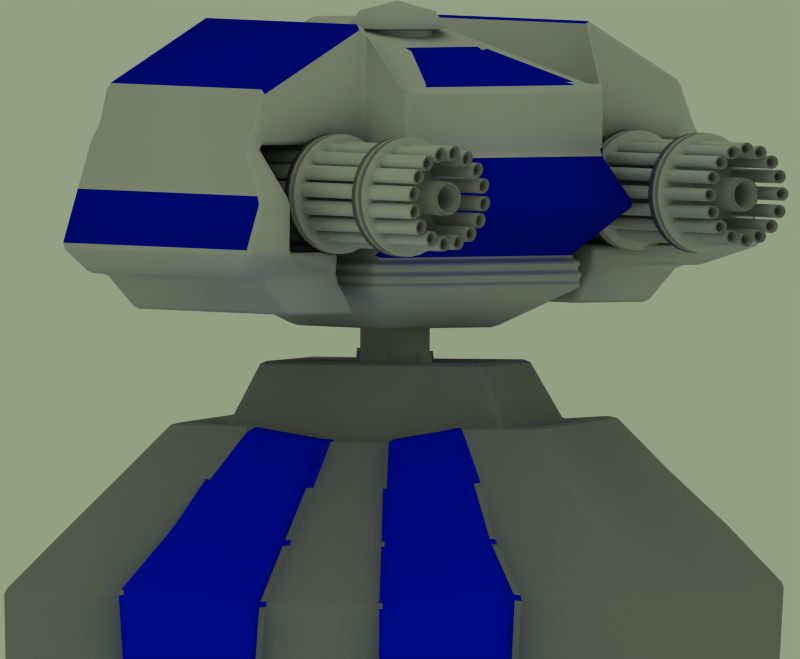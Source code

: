 # Source: gattling.blend  (saved by Blender 2.55.0; exported with 4.5.12 LTS)
import bpy
from mathutils import Matrix  # noqa: F401  (used for matrix-valued properties, if any)

bpy.ops.wm.read_factory_settings(use_empty=True)
scene = bpy.context.scene
scene.name = 'Scene'

# ---- collections
col_collection_1 = bpy.data.collections.new('Collection 1'); scene.collection.children.link(col_collection_1)

# ---- materials (node trees are filled in below, after node groups)
mat_paintedconcrete = bpy.data.materials.new('PaintedConcrete')
mat_paintedconcrete.alpha_threshold = 0.0
mat_paintedconcrete.diffuse_color = (0.0, 0.06031, 0.9736, 1.0)
mat_paintedconcrete.roughness = 0.5
mat_paintedconcrete.specular_intensity = 0.14
mat_paintedconcrete.line_color = (0.0, 0.0, 0.0, 1.0)
mat_concrete = bpy.data.materials.new('Concrete')
mat_concrete.alpha_threshold = 0.0
mat_concrete.diffuse_color = (0.5589, 0.5589, 0.5589, 1.0)
mat_concrete.roughness = 0.5
mat_concrete.specular_intensity = 0.14
mat_concrete.line_color = (0.0, 0.0, 0.0, 1.0)
mat_steel = bpy.data.materials.new('Steel')
mat_steel.alpha_threshold = 0.0
mat_steel.roughness = 0.5
mat_steel.specular_intensity = 0.8177
mat_steel.line_color = (0.0, 0.0, 0.0, 1.0)
mat_paintedsteel = bpy.data.materials.new('PaintedSteel')
mat_paintedsteel.alpha_threshold = 0.0
mat_paintedsteel.diffuse_color = (0.0, 0.05195, 0.8, 1.0)
mat_paintedsteel.roughness = 0.5
mat_paintedsteel.specular_intensity = 0.8177
mat_paintedsteel.line_color = (0.0, 0.0, 0.0, 1.0)

# ---- material node trees

# ---- world
world_world = bpy.data.worlds.new('World'); scene.world = world_world
world_world.color = (0.5802, 0.6267, 0.5177)
world_world.use_sun_shadow = False
world_world.sun_shadow_jitter_overblur = 0.0
world_world.cycles.sampling_method = 'MANUAL'
world_world.cycles.sample_map_resolution = 256

# ---- cameras
cam_camera = bpy.data.cameras.new('Camera')
cam_camera.type = 'ORTHO'
cam_camera.passepartout_alpha = 0.2
cam_camera.clip_end = 100.0
cam_camera.lens = 35.0
cam_camera.ortho_scale = 3.514
cam_camera.show_passepartout = False
cam_camera.show_safe_areas = True
cam_camera.dof.focus_distance = 0.0
cam_camera.dof.aperture_fstop = 128.0

# ---- lights
light_lamp_001 = bpy.data.lights.new('Lamp.001', 'SPOT')
light_lamp_001.color = (1.0, 0.9067, 0.9067)
light_lamp_001.transmission_factor = 0.0
light_lamp_001.energy = 116.2
light_lamp_001.shadow_buffer_clip_start = 0.5
light_lamp_001.shadow_soft_size = 5.0
light_lamp_001.shadow_maximum_resolution = 0.006
light_lamp_001.use_absolute_resolution = True
light_lamp_001.spot_size = 0.7856
light_lamp_001.cycles.use_multiple_importance_sampling = False
light_lamp = bpy.data.lights.new('Lamp', 'SPOT')
light_lamp.color = (0.9106, 1.0, 0.9604)
light_lamp.transmission_factor = 0.0
light_lamp.energy = 76.2
light_lamp.shadow_buffer_clip_start = 0.5
light_lamp.shadow_soft_size = 5.0
light_lamp.shadow_maximum_resolution = 0.006
light_lamp.use_absolute_resolution = True
light_lamp.cycles.use_multiple_importance_sampling = False

# ---- meshes
me_cube_002 = bpy.data.meshes.new('Cube.002')
me_cube_002.from_pydata([(1.253, 1.253, -1.004), (1.253, -1.253, -1.004), (-1.253, -1.253, -1.004), (-1.253, 1.253, -1.004), (0.7167, 0.719, 0.6671), (0.7208, -0.7044, 0.6508), (-0.7208, -0.7044, 0.6508), (-0.7167, 0.719, 0.6671), (0.5501, 0.5556, 0.6409), (-0.5501, 0.5556, 0.6409), (-0.5501, -0.5102, 0.6159), (0.5501, -0.5102, 0.6159), (0.4366, -0.4217, 1.04), (0.4366, 0.4382, 1.034), (-0.4366, -0.4217, 1.04), (-0.4366, 0.4382, 1.034), (0.7583, -1.264, -1.01), (0.2566, -1.283, -1.01), (-0.2566, -1.283, -1.01), (-0.7583, -1.264, -1.01), (0.7583, 1.264, -1.01), (0.2566, 1.283, -1.01), (-0.2566, 1.283, -1.01), (-0.7583, 1.264, -1.01), (0.4041, -0.7036, 0.6446), (0.1263, -0.6258, 0.5481), (-0.1263, -0.6258, 0.5481), (-0.4041, -0.7036, 0.6446), (0.4157, 0.6907, 0.6372), (0.1244, 0.6263, 0.5485), (-0.1244, 0.6263, 0.5485), (-0.4157, 0.6907, 0.6372), (-0.3106, 0.527, 0.5893), (-0.09397, 0.4835, 0.5133), (0.09397, 0.4835, 0.5133), (0.3106, 0.527, 0.5893), (0.3106, -0.5166, 0.5835), (0.09397, -0.5259, 0.5366), (-0.09397, -0.5259, 0.5366), (-0.3106, -0.5166, 0.5835), (-0.2531, -0.4248, 1.04), (-0.07843, -0.4305, 1.04), (0.07843, -0.4305, 1.04), (0.2531, -0.4248, 1.04), (0.2531, 0.4246, 1.034), (0.07843, 0.3948, 1.034), (-0.07843, 0.3948, 1.034), (-0.2531, 0.4246, 1.034), (-0.7562, 1.365, -0.9695), (-0.401, 0.7752, 0.6343), (-0.2547, 1.38, -0.9694), (-0.1251, 0.7214, 0.5807), (0.2547, 1.38, -0.9694), (0.1251, 0.7214, 0.5807), (0.7562, 1.365, -0.9695), (0.401, 0.7752, 0.6343), (-0.7562, -1.365, -0.9695), (-0.4019, -0.7596, 0.6069), (-0.2547, -1.38, -0.9694), (-0.1356, -0.7049, 0.5574), (0.2547, -1.38, -0.9694), (0.1356, -0.7049, 0.5574), (0.7562, -1.365, -0.9695), (0.4019, -0.7596, 0.6069), (1.256, -1.281, -0.4306), (1.076, -1.094, -0.06602), (0.8827, -0.876, 0.324), (1.266, 1.27, -0.4345), (1.07, 1.116, -0.04166), (0.8862, 0.8747, 0.3269), (-1.256, -1.281, -0.4306), (-1.076, -1.094, -0.06602), (-0.8827, -0.876, 0.324), (-1.266, 1.27, -0.4345), (-1.07, 1.116, -0.04166), (-0.8862, 0.8747, 0.3269), (0.7797, -1.278, -0.4275), (0.6329, -1.09, -0.07633), (0.52, -0.8818, 0.3122), (0.244, -1.235, -0.4925), (0.1995, -1.007, -0.1032), (0.1552, -0.7925, 0.2631), (-0.244, -1.235, -0.4925), (-0.1995, -1.007, -0.1032), (-0.1552, -0.7925, 0.2631), (-0.7797, -1.278, -0.4275), (-0.6329, -1.09, -0.07633), (-0.52, -0.8818, 0.3122), (0.7652, 1.289, -0.4268), (0.6691, 1.129, 0.01938), (0.5242, 0.877, 0.3094), (0.2459, 1.234, -0.4929), (0.1958, 0.9987, -0.1176), (0.1447, 0.7332, 0.1631), (-0.2459, 1.234, -0.4929), (-0.1958, 0.9987, -0.1176), (-0.1447, 0.7332, 0.1631), (-0.7652, 1.289, -0.4268), (-0.6691, 1.129, 0.01938), (-0.5242, 0.877, 0.3094), (-0.7629, 1.385, -0.3914), (-0.6633, 1.223, 0.05024), (-0.51, 0.962, 0.3158), (-0.2459, 1.348, -0.4503), (-0.2042, 1.145, -0.02348), (-0.1494, 0.8512, 0.2192), (0.2459, 1.348, -0.4503), (0.2042, 1.145, -0.02348), (0.1494, 0.8511, 0.2192), (0.7629, 1.385, -0.3914), (0.6633, 1.223, 0.05024), (0.51, 0.962, 0.3158), (-0.7517, -1.398, -0.3782), (-0.6399, -1.176, -0.05782), (-0.5091, -0.9565, 0.3048), (-0.2542, -1.316, -0.499), (-0.2106, -1.093, -0.1059), (-0.1683, -0.8706, 0.2564), (0.2542, -1.316, -0.499), (0.2106, -1.093, -0.1059), (0.1683, -0.8706, 0.2564), (0.7517, -1.398, -0.3782), (0.6399, -1.176, -0.05783), (0.5091, -0.9565, 0.3048), (1.253, 0.7517, -1.004), (1.253, 0.2506, -1.004), (1.253, -0.2506, -1.004), (1.253, -0.7517, -1.004), (-1.253, -0.7517, -1.004), (-1.253, -0.2506, -1.004), (-1.253, 0.2506, -1.004), (-1.253, 0.7517, -1.004), (0.7175, 0.4344, 0.6639), (0.7183, 0.1497, 0.6606), (0.7191, -0.135, 0.6574), (0.72, -0.4197, 0.6541), (-0.72, -0.4197, 0.6541), (-0.7191, -0.135, 0.6574), (-0.7183, 0.1497, 0.6606), (-0.7175, 0.4344, 0.6639), (-0.5501, 0.3424, 0.6359), (-0.5501, 0.1293, 0.6309), (-0.5501, -0.0839, 0.6259), (-0.5501, -0.2971, 0.6209), (0.5501, 0.3424, 0.6359), (0.5501, 0.1293, 0.6309), (0.5501, -0.0839, 0.6259), (0.5501, -0.2971, 0.6209), (0.4366, -0.2497, 1.039), (0.4366, -0.07773, 1.037), (0.4366, 0.09424, 1.036), (0.4366, 0.2662, 1.035), (-0.4366, -0.2497, 1.039), (-0.4366, -0.07773, 1.037), (-0.4366, 0.09424, 1.036), (-0.4366, 0.2662, 1.035), (0.7583, -0.7583, -1.01), (0.7583, -0.2528, -1.01), (0.7583, 0.2528, -1.01), (0.7583, 0.7583, -1.01), (0.2566, -0.7698, -1.01), (0.2566, -0.2566, -1.01), (0.2566, 0.2566, -1.01), (0.2566, 0.7698, -1.01), (-0.2566, -0.7698, -1.01), (-0.2566, -0.2566, -1.01), (-0.2566, 0.2566, -1.01), (-0.2566, 0.7698, -1.01), (-0.7583, -0.7583, -1.01), (-0.7583, -0.2528, -1.01), (-0.7583, 0.2528, -1.01), (-0.7583, 0.7583, -1.01), (0.2531, -0.2549, 1.039), (0.2531, -0.08501, 1.037), (0.2531, 0.08486, 1.036), (0.2531, 0.2547, 1.035), (0.07843, -0.2654, 1.039), (0.07843, -0.1008, 0.859), (0.07843, 0.06421, 0.8577), (0.07843, 0.2297, 1.035), (-0.07843, -0.2654, 1.039), (-0.07843, -0.1008, 0.859), (-0.07843, 0.06421, 0.8577), (-0.07843, 0.2297, 1.035), (-0.2531, -0.2549, 1.039), (-0.2531, -0.08501, 1.037), (-0.2531, 0.08486, 1.036), (-0.2531, 0.2547, 1.035), (1.258, -0.7707, -0.4314), (1.26, -0.2606, -0.4322), (1.262, 0.2495, -0.433), (1.264, 0.7597, -0.4338), (1.075, -0.6521, -0.06115), (1.073, -0.2101, -0.05627), (1.072, 0.2318, -0.0514), (1.071, 0.6738, -0.04653), (0.8834, -0.5259, 0.3246), (0.8841, -0.1757, 0.3252), (0.8848, 0.1744, 0.3258), (0.8855, 0.5246, 0.3263), (-1.258, -0.7707, -0.4314), (-1.26, -0.2606, -0.4322), (-1.262, 0.2495, -0.433), (-1.264, 0.7597, -0.4338), (-1.075, -0.6521, -0.06115), (-1.073, -0.2101, -0.05627), (-1.072, 0.2318, -0.0514), (-1.071, 0.6738, -0.04653), (-0.8834, -0.5259, 0.3246), (-0.8841, -0.1757, 0.3252), (-0.8848, 0.1744, 0.3258), (-0.8855, 0.5246, 0.3263)], [], [(4, 28, 35, 8), (28, 29, 34, 35), (29, 30, 33, 34), (30, 31, 32, 33), (31, 7, 9, 32), (6, 27, 39, 10), (27, 26, 38, 39), (26, 25, 37, 38), (25, 24, 36, 37), (24, 5, 11, 36), (10, 39, 40, 14), (39, 38, 41, 40), (38, 37, 42, 41), (37, 36, 43, 42), (36, 11, 12, 43), (8, 35, 44, 13), (35, 34, 45, 44), (34, 33, 46, 45), (33, 32, 47, 46), (32, 9, 15, 47), (31, 30, 51, 49), (29, 28, 55, 53), (26, 27, 57, 59), (24, 25, 61, 63), (22, 23, 48, 50), (20, 21, 52, 54), (19, 18, 58, 56), (17, 16, 62, 60), (24, 78, 66, 5), (78, 77, 65, 66), (77, 76, 64, 65), (76, 16, 1, 64), (26, 84, 81, 25), (84, 83, 80, 81), (83, 82, 79, 80), (82, 18, 17, 79), (6, 72, 87, 27), (72, 71, 86, 87), (71, 70, 85, 86), (70, 2, 19, 85), (67, 0, 20, 88), (88, 89, 68, 67), (89, 90, 69, 68), (90, 28, 4, 69), (22, 94, 91, 21), (94, 95, 92, 91), (95, 96, 93, 92), (96, 30, 29, 93), (3, 73, 97, 23), (73, 74, 98, 97), (74, 75, 99, 98), (75, 7, 31, 99), (23, 97, 100, 48), (97, 98, 101, 100), (98, 99, 102, 101), (99, 31, 49, 102), (30, 96, 105, 51), (96, 95, 104, 105), (95, 94, 103, 104), (94, 22, 50, 103), (21, 91, 106, 52), (91, 92, 107, 106), (92, 93, 108, 107), (93, 29, 53, 108), (28, 90, 111, 55), (90, 89, 110, 111), (89, 88, 109, 110), (88, 20, 54, 109), (27, 87, 114, 57), (87, 86, 113, 114), (86, 85, 112, 113), (85, 19, 56, 112), (18, 82, 115, 58), (82, 83, 116, 115), (83, 84, 117, 116), (84, 26, 59, 117), (25, 81, 120, 61), (81, 80, 119, 120), (80, 79, 118, 119), (79, 17, 60, 118), (16, 76, 121, 62), (76, 77, 122, 121), (77, 78, 123, 122), (78, 24, 63, 123), (48, 100, 103, 50), (100, 101, 104, 103), (101, 102, 105, 104), (102, 49, 51, 105), (52, 106, 109, 54), (106, 107, 110, 109), (107, 108, 111, 110), (108, 53, 55, 111), (57, 114, 117, 59), (114, 113, 116, 117), (113, 112, 115, 116), (112, 56, 58, 115), (61, 120, 123, 63), (120, 119, 122, 123), (119, 118, 121, 122), (118, 60, 62, 121), (7, 139, 140, 9), (139, 138, 141, 140), (138, 137, 142, 141), (137, 136, 143, 142), (136, 6, 10, 143), (5, 135, 147, 11), (135, 134, 146, 147), (134, 133, 145, 146), (133, 132, 144, 145), (132, 4, 8, 144), (11, 147, 148, 12), (147, 146, 149, 148), (146, 145, 150, 149), (145, 144, 151, 150), (144, 8, 13, 151), (9, 140, 155, 15), (140, 141, 154, 155), (141, 142, 153, 154), (142, 143, 152, 153), (143, 10, 14, 152), (0, 124, 159, 20), (124, 125, 158, 159), (125, 126, 157, 158), (126, 127, 156, 157), (127, 1, 16, 156), (17, 160, 156, 16), (160, 161, 157, 156), (161, 162, 158, 157), (162, 163, 159, 158), (163, 21, 20, 159), (18, 164, 160, 17), (164, 165, 161, 160), (165, 166, 162, 161), (166, 167, 163, 162), (167, 22, 21, 163), (19, 168, 164, 18), (168, 169, 165, 164), (169, 170, 166, 165), (170, 171, 167, 166), (171, 23, 22, 167), (2, 128, 168, 19), (128, 129, 169, 168), (129, 130, 170, 169), (130, 131, 171, 170), (131, 3, 23, 171), (44, 175, 151, 13), (175, 174, 150, 151), (174, 173, 149, 150), (173, 172, 148, 149), (172, 43, 12, 148), (45, 179, 175, 44), (179, 178, 174, 175), (178, 177, 173, 174), (177, 176, 172, 173), (176, 42, 43, 172), (46, 183, 179, 45), (183, 182, 178, 179), (182, 181, 177, 178), (181, 180, 176, 177), (180, 41, 42, 176), (47, 187, 183, 46), (187, 186, 182, 183), (186, 185, 181, 182), (185, 184, 180, 181), (184, 40, 41, 180), (15, 155, 187, 47), (155, 154, 186, 187), (154, 153, 185, 186), (153, 152, 184, 185), (152, 14, 40, 184), (124, 0, 67, 191), (191, 190, 125, 124), (190, 189, 126, 125), (189, 188, 127, 126), (188, 64, 1, 127), (68, 195, 191, 67), (195, 194, 190, 191), (194, 193, 189, 190), (193, 192, 188, 189), (192, 65, 64, 188), (69, 199, 195, 68), (199, 198, 194, 195), (198, 197, 193, 194), (197, 196, 192, 193), (196, 66, 65, 192), (4, 132, 199, 69), (132, 133, 198, 199), (133, 134, 197, 198), (134, 135, 196, 197), (135, 5, 66, 196), (70, 200, 128, 2), (200, 201, 129, 128), (201, 202, 130, 129), (202, 203, 131, 130), (203, 73, 3, 131), (71, 204, 200, 70), (204, 205, 201, 200), (205, 206, 202, 201), (206, 207, 203, 202), (207, 74, 73, 203), (72, 208, 204, 71), (208, 209, 205, 204), (209, 210, 206, 205), (210, 211, 207, 206), (211, 75, 74, 207), (6, 136, 208, 72), (136, 137, 209, 208), (137, 138, 210, 209), (138, 139, 211, 210), (139, 7, 75, 211)])
me_cube_002.polygons.foreach_set('material_index', [1, 1, 1, 1, 1, 1, 1, 1, 1, 1, 1, 1, 1, 1, 1, 1, 1, 1, 1, 1, 0, 0, 0, 0, 0, 0, 0, 0, 1, 1, 1, 1, 1, 1, 1, 1, 1, 1, 1, 1, 1, 1, 1, 1, 1, 1, 1, 1, 1, 1, 1, 1, 0, 0, 0, 0, 0, 0, 0, 0, 0, 0, 0, 0, 0, 0, 0, 0, 0, 0, 0, 0, 0, 0, 0, 0, 0, 0, 0, 0, 0, 0, 0, 0, 0, 0, 0, 0, 0, 0, 0, 0, 0, 0, 0, 0, 0, 0, 0, 0, 1, 1, 1, 1, 1, 1, 1, 1, 1, 1, 1, 1, 1, 1, 1, 1, 1, 1, 1, 1, 1, 1, 1, 1, 1, 1, 1, 1, 1, 1, 1, 1, 1, 1, 1, 1, 1, 1, 1, 1, 1, 1, 1, 1, 1, 1, 1, 1, 1, 1, 1, 1, 1, 1, 1, 1, 1, 1, 1, 1, 1, 1, 1, 1, 1, 1, 1, 1, 1, 1, 1, 1, 1, 1, 1, 1, 1, 1, 1, 1, 1, 1, 1, 1, 1, 1, 1, 1, 1, 1, 1, 1, 1, 1, 1, 1, 1, 1, 1, 1, 1, 1, 1, 1, 1, 1, 1, 1, 1, 1])
me_cube_002.materials.append(mat_paintedconcrete)
me_cube_002.materials.append(mat_concrete)
me_cube_002.use_remesh_preserve_volume = False
me_cube_002.use_remesh_preserve_attributes = False
me_cube_002.use_mirror_vertex_groups = False
me_cube_002.update()
me_tube = bpy.data.meshes.new('Tube')
me_tube.from_pydata([(0.7071, 0.7071, 0.1386), (0.8315, 0.5556, 0.1386), (0.9239, 0.3827, 0.1386), (0.9808, 0.1951, 0.1386), (1.0, 7.55e-08, 0.1386), (0.9808, -0.1951, 0.1386), (0.9239, -0.3827, 0.1386), (0.8315, -0.5556, 0.1386), (0.7071, -0.7071, 0.1386), (0.5556, -0.8315, 0.1386), (0.3827, -0.9239, 0.1386), (0.1951, -0.9808, 0.1386), (-3.258e-07, -1.0, 0.1386), (-0.1951, -0.9808, 0.1386), (-0.3827, -0.9239, 0.1386), (-0.5556, -0.8315, 0.1386), (-0.7071, -0.7071, 0.1386), (-0.8315, -0.5556, 0.1386), (-0.9239, -0.3827, 0.1386), (-0.9808, -0.1951, 0.1386), (-1.0, 9.656e-07, 0.1386), (-0.9808, 0.1951, 0.1386), (-0.9239, 0.3827, 0.1386), (-0.8315, 0.5556, 0.1386), (-0.7071, 0.7071, 0.1386), (-0.5556, 0.8315, 0.1386), (-0.3827, 0.9239, 0.1386), (-0.1951, 0.9808, 0.1386), (1.605e-06, 1.0, 0.1386), (0.1951, 0.9808, 0.1386), (0.3827, 0.9239, 0.1386), (0.5556, 0.8315, 0.1386), (0.7071, 0.7071, 0.9383), (0.8315, 0.5556, 0.9383), (0.9239, 0.3827, 0.9383), (0.9808, 0.1951, 0.9383), (1.0, -1.935e-07, 0.9383), (0.9808, -0.1951, 0.9383), (0.9239, -0.3827, 0.9383), (0.8315, -0.5556, 0.9383), (0.7071, -0.7071, 0.9383), (0.5556, -0.8315, 0.9383), (0.3827, -0.9239, 0.9383), (0.1951, -0.9808, 0.9383), (2.558e-06, -1.0, 0.9383), (-0.1951, -0.9808, 0.9383), (-0.3827, -0.9239, 0.9383), (-0.5556, -0.8315, 0.9383), (-0.7071, -0.7071, 0.9383), (-0.8315, -0.5556, 0.9383), (-0.9239, -0.3827, 0.9383), (-0.9808, -0.1951, 0.9383), (-1.0, -2.053e-06, 0.9383), (-0.9808, 0.1951, 0.9383), (-0.9239, 0.3827, 0.9383), (-0.8315, 0.5556, 0.9383), (-0.7071, 0.7071, 0.9383), (-0.5556, 0.8315, 0.9383), (-0.3827, 0.9239, 0.9383), (-0.1951, 0.9808, 0.9383), (-5.652e-06, 1.0, 0.9383), (0.1951, 0.9808, 0.9383), (0.3827, 0.9239, 0.9383), (0.5556, 0.8315, 0.9383), (0.9619, 0.9619, -0.2348), (0.7557, 1.131, -0.2348), (0.5206, 1.257, -0.2348), (0.2654, 1.334, -0.2348), (2.124e-06, 1.36, -0.2348), (-0.2654, 1.334, -0.2348), (-0.5205, 1.257, -0.2348), (-0.7557, 1.131, -0.2348), (-0.9619, 0.9619, -0.2348), (-1.131, 0.7557, -0.2348), (-1.257, 0.5206, -0.2348), (-1.334, 0.2654, -0.2348), (-1.36, 1.254e-06, -0.2348), (-1.334, -0.2654, -0.2348), (-1.257, -0.5206, -0.2348), (-1.131, -0.7557, -0.2348), (-0.9619, -0.9619, -0.2348), (-0.7557, -1.131, -0.2348), (-0.5206, -1.257, -0.2348), (-0.2654, -1.334, -0.2348), (-3.836e-07, -1.36, -0.2348), (0.2654, -1.334, -0.2348), (0.5206, -1.257, -0.2348), (0.7557, -1.131, -0.2348), (0.9619, -0.9619, -0.2348), (1.131, -0.7557, -0.2348), (1.257, -0.5206, -0.2348), (1.334, -0.2654, -0.2348), (1.36, 1.623e-07, -0.2348), (1.334, 0.2654, -0.2348), (1.257, 0.5206, -0.2348), (1.131, 0.7557, -0.2348), (0.9619, 0.9619, -0.5261), (1.131, 0.7557, -0.5261), (1.257, 0.5206, -0.5261), (1.334, 0.2654, -0.5261), (1.36, 1.623e-07, -0.5261), (1.334, -0.2654, -0.5261), (1.257, -0.5206, -0.5261), (1.131, -0.7557, -0.5261), (0.9619, -0.9619, -0.5261), (0.7557, -1.131, -0.5261), (0.5206, -1.257, -0.5261), (0.2654, -1.334, -0.5261), (-3.836e-07, -1.36, -0.5261), (-0.2654, -1.334, -0.5261), (-0.5206, -1.257, -0.5261), (-0.7557, -1.131, -0.5261), (-0.9619, -0.9619, -0.5261), (-1.131, -0.7557, -0.5261), (-1.257, -0.5206, -0.5261), (-1.334, -0.2654, -0.5261), (-1.36, 1.254e-06, -0.5261), (-1.334, 0.2654, -0.5261), (-1.257, 0.5206, -0.5261), (-1.131, 0.7557, -0.5261), (-0.9619, 0.9619, -0.5261), (-0.7557, 1.131, -0.5261), (-0.5205, 1.257, -0.5261), (-0.2654, 1.334, -0.5261), (2.124e-06, 1.36, -0.5261), (0.2654, 1.334, -0.5261), (0.5206, 1.257, -0.5261), (0.7557, 1.131, -0.5261), (0.0, 0.0, -0.5261), (0.6904, -0.885, 0.1373), (0.9204, -1.229, -0.2108), (0.649, -1.374, -0.2108), (0.3532, -1.464, -0.2108), (0.04689, -1.494, -0.2108), (0.04689, -1.08, 0.1373), (-0.7775, -0.7387, 0.1373), (-1.07, -1.031, -0.2108), (-1.265, -0.7935, -0.2108), (-1.411, -0.5209, -0.2108), (-1.501, -0.2251, -0.2108), (-1.531, 0.08248, -0.2108), (-1.501, 0.3888, -0.2108), (-1.095, 0.308, 0.1373), (-1.117, 0.08248, 0.1373), (-1.095, -0.1444, 0.1373), (-1.029, -0.3625, 0.1373), (-0.9212, -0.5635, 0.1373), (0.2724, -1.058, 0.1373), (0.4905, -0.9917, 0.1373), (-0.3437, 1.32, 0.1416), (-0.4815, 1.653, -0.2318), (-0.2263, 1.73, -0.2318), (0.03903, 1.756, -0.2318), (0.3044, 1.73, -0.2318), (0.5596, 1.653, -0.2318), (0.7948, 1.527, -0.2318), (0.5946, 1.228, 0.1416), (0.4217, 1.32, 0.1416), (0.2341, 1.377, 0.1416), (0.03903, 1.396, 0.1416), (-0.1561, 1.377, 0.1416), (1.011, 1.011, 0.9445), (0.7945, 1.189, 0.9445), (0.5473, 1.321, 0.9445), (0.279, 1.403, 0.9445), (-8.782e-06, 1.43, 0.9445), (-0.279, 1.403, 0.9445), (-0.5473, 1.321, 0.9445), (-0.7945, 1.189, 0.9445), (-1.011, 1.011, 0.9445), (-1.189, 0.7945, 0.9445), (-1.321, 0.5473, 0.9445), (-1.403, 0.279, 0.9445), (-1.43, -3.818e-06, 0.9445), (-1.403, -0.279, 0.9445), (-1.321, -0.5473, 0.9445), (-1.189, -0.7945, 0.9445), (-1.011, -1.011, 0.9445), (-0.7945, -1.189, 0.9445), (-0.5473, -1.321, 0.9445), (-0.279, -1.403, 0.9445), (2.958e-06, -1.43, 0.9445), (0.279, -1.403, 0.9445), (0.5473, -1.321, 0.9445), (0.7945, -1.189, 0.9445), (1.011, -1.011, 0.9445), (1.189, -0.7945, 0.9445), (1.321, -0.5473, 0.9445), (1.403, -0.279, 0.9445), (1.43, -1.159e-06, 0.9445), (1.403, 0.279, 0.9445), (1.321, 0.5473, 0.9445), (1.189, 0.7945, 0.9445), (0.9175, 0.6131, 0.9866), (0.7803, 0.7803, 0.9866), (1.02, 0.4223, 0.9866), (1.082, 0.2153, 0.9866), (1.104, -3.833e-07, 0.9866), (1.082, -0.2153, 0.9866), (1.02, -0.4223, 0.9866), (0.9175, -0.6131, 0.9866), (0.7803, -0.7803, 0.9866), (0.6131, -0.9175, 0.9866), (0.4223, -1.02, 0.9866), (0.2153, -1.082, 0.9866), (2.697e-06, -1.104, 0.9866), (-0.2153, -1.082, 0.9866), (-0.4223, -1.02, 0.9866), (-0.6131, -0.9175, 0.9866), (-0.7803, -0.7803, 0.9866), (-0.9175, -0.6131, 0.9866), (-1.02, -0.4223, 0.9866), (-1.082, -0.2153, 0.9866), (-1.104, -2.521e-06, 0.9866), (-1.082, 0.2153, 0.9866), (-1.02, 0.4223, 0.9866), (-0.9175, 0.6131, 0.9866), (-0.7803, 0.7803, 0.9866), (-0.6131, 0.9175, 0.9866), (-0.4223, 1.02, 0.9866), (-0.2153, 1.082, 0.9866), (-6.448e-06, 1.104, 0.9866), (0.2153, 1.082, 0.9866), (0.4223, 1.02, 0.9866), (0.6131, 0.9176, 0.9866), (1.982e-06, 2.217e-06, 1.013)], [], [(0, 32, 33, 1), (1, 33, 34, 2), (2, 34, 35, 3), (3, 35, 36, 4), (4, 36, 37, 5), (5, 37, 38, 6), (6, 38, 39, 7), (7, 39, 40, 8), (8, 40, 41, 9), (9, 41, 42, 10), (10, 42, 43, 11), (11, 43, 44, 12), (12, 44, 45, 13), (13, 45, 46, 14), (14, 46, 47, 15), (15, 47, 48, 16), (16, 48, 49, 17), (17, 49, 50, 18), (18, 50, 51, 19), (19, 51, 52, 20), (20, 52, 53, 21), (21, 53, 54, 22), (22, 54, 55, 23), (23, 55, 56, 24), (24, 56, 57, 25), (25, 57, 58, 26), (26, 58, 59, 27), (27, 59, 60, 28), (28, 60, 61, 29), (29, 61, 62, 30), (30, 62, 63, 31), (32, 0, 31, 63), (31, 0, 64, 65), (25, 26, 70, 71), (24, 25, 71, 72), (23, 24, 72, 73), (22, 23, 73, 74), (21, 22, 74, 75), (15, 16, 80, 81), (14, 15, 81, 82), (13, 14, 82, 83), (12, 13, 83, 84), (8, 9, 87, 88), (7, 8, 88, 89), (6, 7, 89, 90), (5, 6, 90, 91), (4, 5, 91, 92), (3, 4, 92, 93), (2, 3, 93, 94), (1, 2, 94, 95), (0, 1, 95, 64), (64, 95, 97, 96), (95, 94, 98, 97), (94, 93, 99, 98), (93, 92, 100, 99), (92, 91, 101, 100), (91, 90, 102, 101), (90, 89, 103, 102), (89, 88, 104, 103), (88, 87, 105, 104), (87, 86, 106, 105), (86, 85, 107, 106), (85, 84, 108, 107), (84, 83, 109, 108), (83, 82, 110, 109), (82, 81, 111, 110), (81, 80, 112, 111), (80, 79, 113, 112), (79, 78, 114, 113), (78, 77, 115, 114), (77, 76, 116, 115), (76, 75, 117, 116), (75, 74, 118, 117), (74, 73, 119, 118), (73, 72, 120, 119), (72, 71, 121, 120), (71, 70, 122, 121), (70, 69, 123, 122), (69, 68, 124, 123), (68, 67, 125, 124), (67, 66, 126, 125), (66, 65, 127, 126), (65, 64, 96, 127), (128, 96, 97), (128, 97, 98), (128, 98, 99), (128, 99, 100), (128, 100, 101), (128, 101, 102), (128, 102, 103), (128, 103, 104), (128, 104, 105), (128, 105, 106), (128, 106, 107), (128, 107, 108), (128, 108, 109), (128, 109, 110), (128, 110, 111), (128, 111, 112), (128, 112, 113), (128, 113, 114), (128, 114, 115), (128, 115, 116), (128, 116, 117), (128, 117, 118), (128, 118, 119), (128, 119, 120), (128, 120, 121), (128, 121, 122), (128, 122, 123), (128, 123, 124), (128, 124, 125), (128, 125, 126), (128, 126, 127), (127, 96, 128), (87, 9, 129, 130), (86, 87, 130, 131), (85, 86, 131, 132), (84, 85, 132, 133), (12, 84, 133, 134), (80, 16, 135, 136), (79, 80, 136, 137), (78, 79, 137, 138), (77, 78, 138, 139), (76, 77, 139, 140), (75, 76, 140, 141), (21, 75, 141, 142), (20, 21, 142, 143), (19, 20, 143, 144), (18, 19, 144, 145), (17, 18, 145, 146), (16, 17, 146, 135), (11, 12, 134, 147), (10, 11, 147, 148), (9, 10, 148, 129), (129, 148, 131, 130), (148, 147, 132, 131), (147, 134, 133, 132), (135, 146, 137, 136), (146, 145, 138, 137), (145, 144, 139, 138), (144, 143, 140, 139), (143, 142, 141, 140), (70, 26, 149, 150), (69, 70, 150, 151), (68, 69, 151, 152), (67, 68, 152, 153), (66, 67, 153, 154), (65, 66, 154, 155), (31, 65, 155, 156), (30, 31, 156, 157), (29, 30, 157, 158), (28, 29, 158, 159), (27, 28, 159, 160), (26, 27, 160, 149), (149, 160, 151, 150), (160, 159, 152, 151), (159, 158, 153, 152), (158, 157, 154, 153), (157, 156, 155, 154), (32, 63, 162, 161), (63, 62, 163, 162), (62, 61, 164, 163), (61, 60, 165, 164), (60, 59, 166, 165), (59, 58, 167, 166), (58, 57, 168, 167), (57, 56, 169, 168), (56, 55, 170, 169), (55, 54, 171, 170), (54, 53, 172, 171), (53, 52, 173, 172), (52, 51, 174, 173), (51, 50, 175, 174), (50, 49, 176, 175), (49, 48, 177, 176), (48, 47, 178, 177), (47, 46, 179, 178), (46, 45, 180, 179), (45, 44, 181, 180), (44, 43, 182, 181), (43, 42, 183, 182), (42, 41, 184, 183), (41, 40, 185, 184), (40, 39, 186, 185), (39, 38, 187, 186), (38, 37, 188, 187), (37, 36, 189, 188), (36, 35, 190, 189), (35, 34, 191, 190), (34, 33, 192, 191), (33, 32, 161, 192), (192, 161, 194, 193), (191, 192, 193, 195), (190, 191, 195, 196), (189, 190, 196, 197), (188, 189, 197, 198), (187, 188, 198, 199), (186, 187, 199, 200), (185, 186, 200, 201), (184, 185, 201, 202), (183, 184, 202, 203), (182, 183, 203, 204), (181, 182, 204, 205), (180, 181, 205, 206), (179, 180, 206, 207), (178, 179, 207, 208), (177, 178, 208, 209), (176, 177, 209, 210), (175, 176, 210, 211), (174, 175, 211, 212), (173, 174, 212, 213), (172, 173, 213, 214), (171, 172, 214, 215), (170, 171, 215, 216), (169, 170, 216, 217), (168, 169, 217, 218), (167, 168, 218, 219), (166, 167, 219, 220), (165, 166, 220, 221), (164, 165, 221, 222), (163, 164, 222, 223), (162, 163, 223, 224), (161, 162, 224, 194), (225, 193, 194), (225, 195, 193), (225, 196, 195), (225, 197, 196), (225, 198, 197), (225, 199, 198), (225, 200, 199), (225, 201, 200), (225, 202, 201), (225, 203, 202), (225, 204, 203), (225, 205, 204), (225, 206, 205), (225, 207, 206), (225, 208, 207), (225, 209, 208), (225, 210, 209), (225, 211, 210), (225, 212, 211), (225, 213, 212), (225, 214, 213), (225, 215, 214), (225, 216, 215), (225, 217, 216), (225, 218, 217), (225, 219, 218), (225, 220, 219), (225, 221, 220), (225, 222, 221), (225, 223, 222), (225, 224, 223), (225, 194, 224)])
me_tube.polygons.foreach_set('use_smooth', [True] * 256)
me_tube.materials.append(mat_steel)
me_tube.use_remesh_preserve_volume = False
me_tube.use_remesh_preserve_attributes = False
me_tube.use_mirror_vertex_groups = False
me_tube.update()
me_cube_001 = bpy.data.meshes.new('Cube.001')
me_cube_001.from_pydata([(1.0, 1.0, -1.0), (1.0, -1.0, -1.0), (-1.0, -1.0, -1.0), (-1.0, 1.0, -1.0), (1.882, 1.882, -0.4069), (1.882, -1.882, -0.4069), (-1.882, -1.882, -0.4069), (-1.882, 1.882, -0.4069), (1.772, 1.772, -0.3402), (-1.772, 1.772, -0.3402), (-1.772, -1.772, -0.3402), (1.772, -1.772, -0.3402), (1.9, -1.9, -0.277), (1.9, 1.9, -0.277), (-1.9, -1.9, -0.277), (-1.9, 1.9, -0.277), (1.763, 1.763, -0.1944), (-1.763, 1.763, -0.1944), (-1.763, -1.763, -0.1944), (1.763, -1.763, -0.1944), (1.881, 1.881, -0.1119), (1.881, -1.881, -0.1119), (-1.881, -1.881, -0.1119), (-1.881, 1.881, -0.1119), (1.715, 1.715, -0.0308), (-1.715, 1.715, -0.0308), (-1.715, -1.715, -0.0308), (1.715, -1.715, -0.0308), (1.715, -2.394, 2.296), (1.715, 1.715, 2.296), (-1.715, -2.394, 2.296), (-1.715, 1.715, 2.296), (0.8567, 0.8567, 3.238), (-0.8567, 0.8567, 3.238), (-0.8567, -0.8567, 2.884), (0.8567, -0.8567, 2.884), (1.715, 1.715, 1.409), (1.715, -2.394, 1.409), (-1.715, -2.394, 1.409), (-1.715, 1.715, 1.409), (-1.968, 1.715, 1.555), (-1.968, -1.715, 1.555), (1.968, 1.715, 1.555), (1.968, -1.715, 1.555), (-1.968, 1.715, 3.219), (-1.968, -1.715, 3.219), (1.968, -1.715, 3.219), (1.968, 1.715, 3.219), (3.86, -1.715, 1.78), (3.86, 1.715, 1.78), (-3.86, 1.715, 1.78), (-3.86, -1.715, 1.78), (4.012, 1.715, 1.555), (4.012, -1.715, 1.555), (-4.012, -1.715, 1.555), (-4.012, 1.715, 1.555), (-3.735, 1.715, 2.296), (-3.735, -1.715, 2.296), (-3.735, -1.715, 1.555), (-3.735, 1.715, 1.555), (-3.735, 1.715, 0.09265), (-3.735, -2.427, 0.09265), (-4.509, 1.715, 0.09265), (-4.509, -2.427, 0.09265), (-4.012, -1.715, -0.2751), (-4.012, 1.715, -0.2751), (-3.735, -1.715, -0.2751), (-3.735, 1.715, -0.2751), (-2.359, 1.715, -0.2751), (-2.359, -1.715, -0.2751), (-2.359, 1.715, 0.09265), (-2.359, -1.715, 0.09265), (3.612, -1.715, 2.36), (3.612, 1.715, 2.36), (3.612, 1.715, 1.555), (3.612, -1.715, 1.555), (3.612, 1.715, 0.1255), (3.612, -2.427, 0.1255), (4.509, -2.427, 0.1255), (4.509, 1.715, 0.1255), (4.012, 1.715, -0.1631), (4.012, -1.715, -0.1631), (3.612, 1.715, -0.1631), (3.612, -1.715, -0.1631), (2.071, -1.715, -0.1631), (2.071, 1.715, -0.1631), (2.071, -1.715, 0.1255), (2.071, 1.715, 0.1255), (3.089, 1.715, -0.6568), (1.768, 1.715, -0.6568), (1.768, -1.715, -0.6568), (3.089, -1.715, -0.6568), (-3.212, -1.715, -0.7688), (-2.032, -1.715, -0.7688), (-2.032, 1.715, -0.7688), (-3.212, 1.715, -0.7688), (-0.6566, -1.036, 2.815), (0.6566, -1.036, 2.815), (1.314, -2.214, 2.364), (-1.314, -2.214, 2.364), (-3.735, -2.427, 0.8236), (-3.735, 1.715, 0.8236), (-4.261, 1.715, 0.8236), (-4.261, -2.427, 0.8236), (3.612, 1.715, 0.8401), (3.612, -2.427, 0.8401), (4.261, -2.427, 0.8401), (4.261, 1.715, 0.8401), (1.715, 1.715, 0.5741), (1.715, -3.15, 0.7245), (-1.715, -3.15, 0.7245), (-1.715, 1.715, 0.5741)], [], [(0, 1, 2, 3), (0, 4, 5, 1), (1, 5, 6, 2), (2, 6, 7, 3), (4, 0, 3, 7), (4, 7, 9, 8), (7, 6, 10, 9), (6, 5, 11, 10), (5, 4, 8, 11), (11, 8, 13, 12), (10, 11, 12, 14), (9, 10, 14, 15), (8, 9, 15, 13), (13, 15, 17, 16), (15, 14, 18, 17), (14, 12, 19, 18), (12, 13, 16, 19), (19, 16, 20, 21), (18, 19, 21, 22), (17, 18, 22, 23), (16, 17, 23, 20), (20, 23, 25, 24), (23, 22, 26, 25), (22, 21, 27, 26), (21, 20, 24, 27), (29, 31, 33, 32), (31, 30, 34, 33), (28, 29, 32, 35), (32, 33, 34, 35), (37, 28, 30, 38), (39, 31, 29, 36), (39, 38, 41, 40), (37, 36, 42, 43), (31, 39, 40, 44), (38, 30, 45, 41), (28, 37, 43, 46), (36, 29, 47, 42), (30, 31, 44, 45), (29, 28, 46, 47), (52, 49, 48, 53), (54, 51, 50, 55), (44, 56, 57, 45), (56, 50, 51, 57), (45, 57, 58, 41), (57, 51, 54, 58), (40, 59, 56, 44), (59, 55, 50, 56), (41, 58, 59, 40), (63, 62, 65, 64), (61, 63, 64, 66), (62, 60, 67, 65), (66, 64, 65, 67), (67, 60, 70, 68), (61, 66, 69, 71), (60, 61, 71, 70), (70, 71, 69, 68), (46, 72, 73, 47), (72, 48, 49, 73), (47, 73, 74, 42), (73, 49, 52, 74), (43, 75, 72, 46), (75, 53, 48, 72), (42, 74, 75, 43), (79, 78, 81, 80), (76, 79, 80, 82), (78, 77, 83, 81), (82, 80, 81, 83), (83, 77, 86, 84), (76, 82, 85, 87), (77, 76, 87, 86), (86, 87, 85, 84), (85, 82, 88, 89), (84, 85, 89, 90), (83, 84, 90, 91), (82, 83, 91, 88), (69, 66, 92, 93), (68, 69, 93, 94), (67, 68, 94, 95), (66, 67, 95, 92), (88, 91, 90, 89), (92, 95, 94, 93), (35, 34, 96, 97), (28, 35, 97, 98), (34, 30, 99, 96), (30, 28, 98, 99), (99, 98, 97, 96), (58, 100, 101, 59), (100, 61, 60, 101), (59, 101, 102, 55), (101, 60, 62, 102), (54, 103, 100, 58), (103, 63, 61, 100), (55, 102, 103, 54), (102, 62, 63, 103), (74, 104, 105, 75), (104, 76, 77, 105), (75, 105, 106, 53), (105, 77, 78, 106), (52, 107, 104, 74), (107, 79, 76, 104), (53, 106, 107, 52), (106, 78, 79, 107), (24, 108, 109, 27), (108, 36, 37, 109), (27, 109, 110, 26), (109, 37, 38, 110), (26, 110, 111, 25), (110, 38, 39, 111), (25, 111, 108, 24), (111, 39, 36, 108)])
me_cube_001.polygons.foreach_set('use_smooth', [True] * 110)
me_cube_001.polygons.foreach_set('material_index', [0, 0, 0, 0, 0, 0, 0, 0, 0, 0, 0, 0, 0, 0, 0, 0, 0, 0, 0, 0, 0, 0, 0, 0, 0, 0, 0, 0, 0, 0, 0, 0, 0, 0, 0, 0, 0, 0, 0, 0, 0, 1, 0, 0, 0, 0, 0, 0, 0, 0, 0, 0, 0, 0, 0, 0, 1, 0, 0, 0, 0, 0, 0, 0, 0, 0, 0, 0, 0, 0, 0, 0, 0, 0, 0, 0, 0, 0, 0, 0, 0, 0, 0, 0, 0, 1, 0, 0, 0, 0, 0, 0, 0, 1, 0, 0, 0, 0, 0, 0, 0, 1, 0, 0, 1, 1, 0, 0, 0, 0])
me_cube_001.materials.append(mat_steel)
me_cube_001.materials.append(mat_paintedsteel)
me_cube_001.use_remesh_preserve_volume = False
me_cube_001.use_remesh_preserve_attributes = False
me_cube_001.use_mirror_vertex_groups = False
me_cube_001.update()
me_tube_012 = bpy.data.meshes.new('Tube.012')
me_tube_012.from_pydata([(0.7071, 0.7071, -1.0), (0.8315, 0.5556, -1.0), (0.9239, 0.3827, -1.0), (0.9808, 0.1951, -1.0), (1.0, 7.55e-08, -1.0), (0.9808, -0.1951, -1.0), (0.9239, -0.3827, -1.0), (0.8315, -0.5556, -1.0), (0.7071, -0.7071, -1.0), (0.5556, -0.8315, -1.0), (0.3827, -0.9239, -1.0), (0.1951, -0.9808, -1.0), (-3.258e-07, -1.0, -1.0), (-0.1951, -0.9808, -1.0), (-0.3827, -0.9239, -1.0), (-0.5556, -0.8315, -1.0), (-0.7071, -0.7071, -1.0), (-0.8315, -0.5556, -1.0), (-0.9239, -0.3827, -1.0), (-0.9808, -0.1951, -1.0), (-1.0, 9.656e-07, -1.0), (-0.9808, 0.1951, -1.0), (-0.9239, 0.3827, -1.0), (-0.8315, 0.5556, -1.0), (-0.7071, 0.7071, -1.0), (-0.5556, 0.8315, -1.0), (-0.3827, 0.9239, -1.0), (-0.1951, 0.9808, -1.0), (1.605e-06, 1.0, -1.0), (0.1951, 0.9808, -1.0), (0.3827, 0.9239, -1.0), (0.5556, 0.8315, -1.0), (0.7071, 0.7071, 1.0), (0.8315, 0.5556, 1.0), (0.9239, 0.3827, 1.0), (0.9808, 0.1951, 1.0), (1.0, -2.245e-06, 1.0), (0.9808, -0.1951, 1.0), (0.9239, -0.3827, 1.0), (0.8315, -0.5556, 1.0), (0.7071, -0.7071, 1.0), (0.5556, -0.8315, 1.0), (0.3827, -0.9239, 1.0), (0.1951, -0.9808, 1.0), (9.298e-07, -1.0, 1.0), (-0.1951, -0.9808, 1.0), (-0.3827, -0.9239, 1.0), (-0.5556, -0.8315, 1.0), (-0.7071, -0.7071, 1.0), (-0.8315, -0.5556, 1.0), (-0.9239, -0.3827, 1.0), (-0.9808, -0.1951, 1.0), (-1.0, -4.105e-06, 1.0), (-0.9808, 0.1951, 1.0), (-0.9239, 0.3827, 1.0), (-0.8315, 0.5556, 1.0), (-0.7071, 0.7071, 1.0), (-0.5556, 0.8315, 1.0), (-0.3827, 0.9239, 1.0), (-0.1951, 0.9808, 1.0), (-7.28e-06, 1.0, 1.0), (0.1951, 0.9808, 1.0), (0.3827, 0.9239, 1.0), (0.5556, 0.8315, 1.0), (0.0, 0.0, -1.0), (0.0, 0.0, 1.0)], [], [(64, 0, 1), (65, 33, 32), (64, 1, 2), (65, 34, 33), (64, 2, 3), (65, 35, 34), (64, 3, 4), (65, 36, 35), (64, 4, 5), (65, 37, 36), (64, 5, 6), (65, 38, 37), (64, 6, 7), (65, 39, 38), (64, 7, 8), (65, 40, 39), (64, 8, 9), (65, 41, 40), (64, 9, 10), (65, 42, 41), (64, 10, 11), (65, 43, 42), (64, 11, 12), (65, 44, 43), (64, 12, 13), (65, 45, 44), (64, 13, 14), (65, 46, 45), (64, 14, 15), (65, 47, 46), (64, 15, 16), (65, 48, 47), (64, 16, 17), (65, 49, 48), (64, 17, 18), (65, 50, 49), (64, 18, 19), (65, 51, 50), (64, 19, 20), (65, 52, 51), (64, 20, 21), (65, 53, 52), (64, 21, 22), (65, 54, 53), (64, 22, 23), (65, 55, 54), (64, 23, 24), (65, 56, 55), (64, 24, 25), (65, 57, 56), (64, 25, 26), (65, 58, 57), (64, 26, 27), (65, 59, 58), (64, 27, 28), (65, 60, 59), (64, 28, 29), (65, 61, 60), (64, 29, 30), (65, 62, 61), (64, 30, 31), (65, 63, 62), (31, 0, 64), (65, 32, 63), (0, 32, 33, 1), (1, 33, 34, 2), (2, 34, 35, 3), (3, 35, 36, 4), (4, 36, 37, 5), (5, 37, 38, 6), (6, 38, 39, 7), (7, 39, 40, 8), (8, 40, 41, 9), (9, 41, 42, 10), (10, 42, 43, 11), (11, 43, 44, 12), (12, 44, 45, 13), (13, 45, 46, 14), (14, 46, 47, 15), (15, 47, 48, 16), (16, 48, 49, 17), (17, 49, 50, 18), (18, 50, 51, 19), (19, 51, 52, 20), (20, 52, 53, 21), (21, 53, 54, 22), (22, 54, 55, 23), (23, 55, 56, 24), (24, 56, 57, 25), (25, 57, 58, 26), (26, 58, 59, 27), (27, 59, 60, 28), (28, 60, 61, 29), (29, 61, 62, 30), (30, 62, 63, 31), (32, 0, 31, 63)])
me_tube_012.polygons.foreach_set('use_smooth', [True] * 96)
me_tube_012.materials.append(mat_steel)
me_tube_012.use_remesh_preserve_volume = False
me_tube_012.use_remesh_preserve_attributes = False
me_tube_012.use_mirror_vertex_groups = False
me_tube_012.update()
me_tube_016 = bpy.data.meshes.new('Tube.016')
me_tube_016.from_pydata([(0.7071, 0.7071, 1.0), (0.9239, 0.3827, 1.0), (1.0, -1.291e-06, 1.0), (0.9239, -0.3827, 1.0), (0.7071, -0.7071, 1.0), (0.3827, -0.9239, 1.0), (-1.931e-06, -1.0, 1.0), (-0.3827, -0.9239, 1.0), (-0.7071, -0.7071, 1.0), (-0.9239, -0.3827, 1.0), (-1.0, 2.571e-06, 1.0), (-0.9239, 0.3827, 1.0), (-0.7071, 0.7071, 1.0), (-0.3827, 0.9239, 1.0), (3.211e-06, 1.0, 1.0), (0.3827, 0.9239, 1.0)], [(0, 1), (1, 2), (2, 3), (3, 4), (4, 5), (5, 6), (6, 7), (7, 8), (8, 9), (9, 10), (10, 11), (11, 12), (12, 13), (13, 14), (14, 15), (0, 15)], [])
me_tube_016.use_remesh_preserve_volume = False
me_tube_016.use_remesh_preserve_attributes = False
me_tube_016.use_mirror_vertex_groups = False
me_tube_016.update()
me_tube_017 = bpy.data.meshes.new('Tube.017')
me_tube_017.from_pydata([(0.7071, 0.7071, -1.0), (0.8315, 0.5556, -1.0), (0.9239, 0.3827, -1.0), (0.9808, 0.1951, -1.0), (1.0, 7.55e-08, -1.0), (0.9808, -0.1951, -1.0), (0.9239, -0.3827, -1.0), (0.8315, -0.5556, -1.0), (0.7071, -0.7071, -1.0), (0.5556, -0.8315, -1.0), (0.3827, -0.9239, -1.0), (0.1951, -0.9808, -1.0), (-3.258e-07, -1.0, -1.0), (-0.1951, -0.9808, -1.0), (-0.3827, -0.9239, -1.0), (-0.5556, -0.8315, -1.0), (-0.7071, -0.7071, -1.0), (-0.8315, -0.5556, -1.0), (-0.9239, -0.3827, -1.0), (-0.9808, -0.1951, -1.0), (-1.0, 9.656e-07, -1.0), (-0.9808, 0.1951, -1.0), (-0.9239, 0.3827, -1.0), (-0.8315, 0.5556, -1.0), (-0.7071, 0.7071, -1.0), (-0.5556, 0.8315, -1.0), (-0.3827, 0.9239, -1.0), (-0.1951, 0.9808, -1.0), (1.605e-06, 1.0, -1.0), (0.1951, 0.9808, -1.0), (0.3827, 0.9239, -1.0), (0.5556, 0.8315, -1.0), (0.7071, 0.7071, 1.0), (0.8315, 0.5556, 1.0), (0.9239, 0.3827, 1.0), (0.9808, 0.1951, 1.0), (1.0, -2.245e-06, 1.0), (0.9808, -0.1951, 1.0), (0.9239, -0.3827, 1.0), (0.8315, -0.5556, 1.0), (0.7071, -0.7071, 1.0), (0.5556, -0.8315, 1.0), (0.3827, -0.9239, 1.0), (0.1951, -0.9808, 1.0), (9.298e-07, -1.0, 1.0), (-0.1951, -0.9808, 1.0), (-0.3827, -0.9239, 1.0), (-0.5556, -0.8315, 1.0), (-0.7071, -0.7071, 1.0), (-0.8315, -0.5556, 1.0), (-0.9239, -0.3827, 1.0), (-0.9808, -0.1951, 1.0), (-1.0, -4.105e-06, 1.0), (-0.9808, 0.1951, 1.0), (-0.9239, 0.3827, 1.0), (-0.8315, 0.5556, 1.0), (-0.7071, 0.7071, 1.0), (-0.5556, 0.8315, 1.0), (-0.3827, 0.9239, 1.0), (-0.1951, 0.9808, 1.0), (-7.28e-06, 1.0, 1.0), (0.1951, 0.9808, 1.0), (0.3827, 0.9239, 1.0), (0.5556, 0.8315, 1.0), (0.4096, 0.613, 1.0), (0.2821, 0.6811, 1.0), (0.1438, 0.723, 1.0), (-6.517e-06, 0.7372, 1.0), (-0.1438, 0.723, 1.0), (-0.2821, 0.6811, 1.0), (-0.4096, 0.613, 1.0), (-0.5213, 0.5213, 1.0), (-0.613, 0.4096, 1.0), (-0.6811, 0.2821, 1.0), (-0.723, 0.1438, 1.0), (-0.7372, -3.683e-06, 1.0), (-0.723, -0.1438, 1.0), (-0.6811, -0.2821, 1.0), (-0.613, -0.4096, 1.0), (-0.5213, -0.5213, 1.0), (-0.4096, -0.613, 1.0), (-0.2821, -0.6811, 1.0), (-0.1438, -0.723, 1.0), (8.492e-07, -0.7372, 1.0), (0.1438, -0.723, 1.0), (0.2821, -0.6811, 1.0), (0.4096, -0.613, 1.0), (0.5213, -0.5213, 1.0), (0.613, -0.4096, 1.0), (0.6811, -0.2821, 1.0), (0.723, -0.1438, 1.0), (0.7372, -1.97e-06, 1.0), (0.723, 0.1438, 1.0), (0.6811, 0.2821, 1.0), (0.613, 0.4096, 1.0), (0.5213, 0.5213, 1.0), (0.4096, 0.613, -1.0), (0.2821, 0.6811, -1.0), (0.1438, 0.723, -1.0), (2.368e-06, 0.7372, -1.0), (-0.1438, 0.723, -1.0), (-0.2821, 0.6811, -1.0), (-0.4096, 0.613, -1.0), (-0.5213, 0.5213, -1.0), (-0.613, 0.4096, -1.0), (-0.6811, 0.2821, -1.0), (-0.723, 0.1438, -1.0), (-0.7372, 1.388e-06, -1.0), (-0.723, -0.1438, -1.0), (-0.6811, -0.2821, -1.0), (-0.613, -0.4096, -1.0), (-0.5213, -0.5213, -1.0), (-0.4096, -0.613, -1.0), (-0.2821, -0.6811, -1.0), (-0.1438, -0.723, -1.0), (-4.065e-07, -0.7372, -1.0), (0.1438, -0.723, -1.0), (0.2821, -0.6811, -1.0), (0.4096, -0.613, -1.0), (0.5213, -0.5213, -1.0), (0.613, -0.4096, -1.0), (0.6811, -0.2821, -1.0), (0.723, -0.1438, -1.0), (0.7372, 3.509e-07, -1.0), (0.723, 0.1438, -1.0), (0.6811, 0.2821, -1.0), (0.613, 0.4096, -1.0), (0.5213, 0.5213, -1.0)], [], [(0, 32, 33, 1), (1, 33, 34, 2), (2, 34, 35, 3), (3, 35, 36, 4), (4, 36, 37, 5), (5, 37, 38, 6), (6, 38, 39, 7), (7, 39, 40, 8), (8, 40, 41, 9), (9, 41, 42, 10), (10, 42, 43, 11), (11, 43, 44, 12), (12, 44, 45, 13), (13, 45, 46, 14), (14, 46, 47, 15), (15, 47, 48, 16), (16, 48, 49, 17), (17, 49, 50, 18), (18, 50, 51, 19), (19, 51, 52, 20), (20, 52, 53, 21), (21, 53, 54, 22), (22, 54, 55, 23), (23, 55, 56, 24), (24, 56, 57, 25), (25, 57, 58, 26), (26, 58, 59, 27), (27, 59, 60, 28), (28, 60, 61, 29), (29, 61, 62, 30), (30, 62, 63, 31), (32, 0, 31, 63), (32, 63, 64, 95), (31, 0, 127, 96), (63, 62, 65, 64), (30, 31, 96, 97), (62, 61, 66, 65), (29, 30, 97, 98), (61, 60, 67, 66), (28, 29, 98, 99), (60, 59, 68, 67), (27, 28, 99, 100), (59, 58, 69, 68), (26, 27, 100, 101), (58, 57, 70, 69), (25, 26, 101, 102), (57, 56, 71, 70), (24, 25, 102, 103), (56, 55, 72, 71), (23, 24, 103, 104), (55, 54, 73, 72), (22, 23, 104, 105), (54, 53, 74, 73), (21, 22, 105, 106), (53, 52, 75, 74), (20, 21, 106, 107), (52, 51, 76, 75), (19, 20, 107, 108), (51, 50, 77, 76), (18, 19, 108, 109), (50, 49, 78, 77), (17, 18, 109, 110), (49, 48, 79, 78), (16, 17, 110, 111), (48, 47, 80, 79), (15, 16, 111, 112), (47, 46, 81, 80), (14, 15, 112, 113), (46, 45, 82, 81), (13, 14, 113, 114), (45, 44, 83, 82), (12, 13, 114, 115), (44, 43, 84, 83), (11, 12, 115, 116), (43, 42, 85, 84), (10, 11, 116, 117), (42, 41, 86, 85), (9, 10, 117, 118), (41, 40, 87, 86), (8, 9, 118, 119), (40, 39, 88, 87), (7, 8, 119, 120), (39, 38, 89, 88), (6, 7, 120, 121), (38, 37, 90, 89), (5, 6, 121, 122), (37, 36, 91, 90), (4, 5, 122, 123), (36, 35, 92, 91), (3, 4, 123, 124), (35, 34, 93, 92), (2, 3, 124, 125), (34, 33, 94, 93), (1, 2, 125, 126), (33, 32, 95, 94), (0, 1, 126, 127), (94, 95, 127, 126), (93, 94, 126, 125), (92, 93, 125, 124), (91, 92, 124, 123), (90, 91, 123, 122), (89, 90, 122, 121), (88, 89, 121, 120), (87, 88, 120, 119), (86, 87, 119, 118), (85, 86, 118, 117), (84, 85, 117, 116), (83, 84, 116, 115), (82, 83, 115, 114), (81, 82, 114, 113), (80, 81, 113, 112), (79, 80, 112, 111), (78, 79, 111, 110), (77, 78, 110, 109), (76, 77, 109, 108), (75, 76, 108, 107), (74, 75, 107, 106), (73, 74, 106, 105), (72, 73, 105, 104), (71, 72, 104, 103), (70, 71, 103, 102), (69, 70, 102, 101), (68, 69, 101, 100), (67, 68, 100, 99), (66, 67, 99, 98), (65, 66, 98, 97), (64, 65, 97, 96), (96, 127, 95, 64)])
me_tube_017.polygons.foreach_set('use_smooth', [True] * 128)
me_tube_017.materials.append(mat_steel)
me_tube_017.use_remesh_preserve_volume = False
me_tube_017.use_remesh_preserve_attributes = False
me_tube_017.use_mirror_vertex_groups = False
me_tube_017.update()
me_tube_015 = bpy.data.meshes.new('Tube.015')
me_tube_015.from_pydata([(0.7071, 0.7071, -1.0), (0.8315, 0.5556, -1.0), (0.9239, 0.3827, -1.0), (0.9808, 0.1951, -1.0), (1.0, 7.55e-08, -1.0), (0.9808, -0.1951, -1.0), (0.9239, -0.3827, -1.0), (0.8315, -0.5556, -1.0), (0.7071, -0.7071, -1.0), (0.5556, -0.8315, -1.0), (0.3827, -0.9239, -1.0), (0.1951, -0.9808, -1.0), (-3.258e-07, -1.0, -1.0), (-0.1951, -0.9808, -1.0), (-0.3827, -0.9239, -1.0), (-0.5556, -0.8315, -1.0), (-0.7071, -0.7071, -1.0), (-0.8315, -0.5556, -1.0), (-0.9239, -0.3827, -1.0), (-0.9808, -0.1951, -1.0), (-1.0, 9.656e-07, -1.0), (-0.9808, 0.1951, -1.0), (-0.9239, 0.3827, -1.0), (-0.8315, 0.5556, -1.0), (-0.7071, 0.7071, -1.0), (-0.5556, 0.8315, -1.0), (-0.3827, 0.9239, -1.0), (-0.1951, 0.9808, -1.0), (1.605e-06, 1.0, -1.0), (0.1951, 0.9808, -1.0), (0.3827, 0.9239, -1.0), (0.5556, 0.8315, -1.0), (0.7071, 0.7071, 1.0), (0.8315, 0.5556, 1.0), (0.9239, 0.3827, 1.0), (0.9808, 0.1951, 1.0), (1.0, -2.245e-06, 1.0), (0.9808, -0.1951, 1.0), (0.9239, -0.3827, 1.0), (0.8315, -0.5556, 1.0), (0.7071, -0.7071, 1.0), (0.5556, -0.8315, 1.0), (0.3827, -0.9239, 1.0), (0.1951, -0.9808, 1.0), (9.298e-07, -1.0, 1.0), (-0.1951, -0.9808, 1.0), (-0.3827, -0.9239, 1.0), (-0.5556, -0.8315, 1.0), (-0.7071, -0.7071, 1.0), (-0.8315, -0.5556, 1.0), (-0.9239, -0.3827, 1.0), (-0.9808, -0.1951, 1.0), (-1.0, -4.105e-06, 1.0), (-0.9808, 0.1951, 1.0), (-0.9239, 0.3827, 1.0), (-0.8315, 0.5556, 1.0), (-0.7071, 0.7071, 1.0), (-0.5556, 0.8315, 1.0), (-0.3827, 0.9239, 1.0), (-0.1951, 0.9808, 1.0), (-7.28e-06, 1.0, 1.0), (0.1951, 0.9808, 1.0), (0.3827, 0.9239, 1.0), (0.5556, 0.8315, 1.0), (0.0, 0.0, -1.0), (0.0, 0.0, 1.0)], [], [(64, 0, 1), (65, 33, 32), (64, 1, 2), (65, 34, 33), (64, 2, 3), (65, 35, 34), (64, 3, 4), (65, 36, 35), (64, 4, 5), (65, 37, 36), (64, 5, 6), (65, 38, 37), (64, 6, 7), (65, 39, 38), (64, 7, 8), (65, 40, 39), (64, 8, 9), (65, 41, 40), (64, 9, 10), (65, 42, 41), (64, 10, 11), (65, 43, 42), (64, 11, 12), (65, 44, 43), (64, 12, 13), (65, 45, 44), (64, 13, 14), (65, 46, 45), (64, 14, 15), (65, 47, 46), (64, 15, 16), (65, 48, 47), (64, 16, 17), (65, 49, 48), (64, 17, 18), (65, 50, 49), (64, 18, 19), (65, 51, 50), (64, 19, 20), (65, 52, 51), (64, 20, 21), (65, 53, 52), (64, 21, 22), (65, 54, 53), (64, 22, 23), (65, 55, 54), (64, 23, 24), (65, 56, 55), (64, 24, 25), (65, 57, 56), (64, 25, 26), (65, 58, 57), (64, 26, 27), (65, 59, 58), (64, 27, 28), (65, 60, 59), (64, 28, 29), (65, 61, 60), (64, 29, 30), (65, 62, 61), (64, 30, 31), (65, 63, 62), (31, 0, 64), (65, 32, 63), (0, 32, 33, 1), (1, 33, 34, 2), (2, 34, 35, 3), (3, 35, 36, 4), (4, 36, 37, 5), (5, 37, 38, 6), (6, 38, 39, 7), (7, 39, 40, 8), (8, 40, 41, 9), (9, 41, 42, 10), (10, 42, 43, 11), (11, 43, 44, 12), (12, 44, 45, 13), (13, 45, 46, 14), (14, 46, 47, 15), (15, 47, 48, 16), (16, 48, 49, 17), (17, 49, 50, 18), (18, 50, 51, 19), (19, 51, 52, 20), (20, 52, 53, 21), (21, 53, 54, 22), (22, 54, 55, 23), (23, 55, 56, 24), (24, 56, 57, 25), (25, 57, 58, 26), (26, 58, 59, 27), (27, 59, 60, 28), (28, 60, 61, 29), (29, 61, 62, 30), (30, 62, 63, 31), (32, 0, 31, 63)])
me_tube_015.polygons.foreach_set('use_smooth', [True] * 96)
me_tube_015.materials.append(mat_steel)
me_tube_015.use_remesh_preserve_volume = False
me_tube_015.use_remesh_preserve_attributes = False
me_tube_015.use_mirror_vertex_groups = False
me_tube_015.update()
me_tube_014 = bpy.data.meshes.new('Tube.014')
me_tube_014.from_pydata([(0.7071, 0.7071, -1.0), (0.8315, 0.5556, -1.0), (0.9239, 0.3827, -1.0), (0.9808, 0.1951, -1.0), (1.0, 7.55e-08, -1.0), (0.9808, -0.1951, -1.0), (0.9239, -0.3827, -1.0), (0.8315, -0.5556, -1.0), (0.7071, -0.7071, -1.0), (0.5556, -0.8315, -1.0), (0.3827, -0.9239, -1.0), (0.1951, -0.9808, -1.0), (-3.258e-07, -1.0, -1.0), (-0.1951, -0.9808, -1.0), (-0.3827, -0.9239, -1.0), (-0.5556, -0.8315, -1.0), (-0.7071, -0.7071, -1.0), (-0.8315, -0.5556, -1.0), (-0.9239, -0.3827, -1.0), (-0.9808, -0.1951, -1.0), (-1.0, 9.656e-07, -1.0), (-0.9808, 0.1951, -1.0), (-0.9239, 0.3827, -1.0), (-0.8315, 0.5556, -1.0), (-0.7071, 0.7071, -1.0), (-0.5556, 0.8315, -1.0), (-0.3827, 0.9239, -1.0), (-0.1951, 0.9808, -1.0), (1.605e-06, 1.0, -1.0), (0.1951, 0.9808, -1.0), (0.3827, 0.9239, -1.0), (0.5556, 0.8315, -1.0), (0.7071, 0.7071, 1.0), (0.8315, 0.5556, 1.0), (0.9239, 0.3827, 1.0), (0.9808, 0.1951, 1.0), (1.0, -2.245e-06, 1.0), (0.9808, -0.1951, 1.0), (0.9239, -0.3827, 1.0), (0.8315, -0.5556, 1.0), (0.7071, -0.7071, 1.0), (0.5556, -0.8315, 1.0), (0.3827, -0.9239, 1.0), (0.1951, -0.9808, 1.0), (9.298e-07, -1.0, 1.0), (-0.1951, -0.9808, 1.0), (-0.3827, -0.9239, 1.0), (-0.5556, -0.8315, 1.0), (-0.7071, -0.7071, 1.0), (-0.8315, -0.5556, 1.0), (-0.9239, -0.3827, 1.0), (-0.9808, -0.1951, 1.0), (-1.0, -4.105e-06, 1.0), (-0.9808, 0.1951, 1.0), (-0.9239, 0.3827, 1.0), (-0.8315, 0.5556, 1.0), (-0.7071, 0.7071, 1.0), (-0.5556, 0.8315, 1.0), (-0.3827, 0.9239, 1.0), (-0.1951, 0.9808, 1.0), (-7.28e-06, 1.0, 1.0), (0.1951, 0.9808, 1.0), (0.3827, 0.9239, 1.0), (0.5556, 0.8315, 1.0), (0.0, 0.0, -1.0), (0.0, 0.0, 1.0)], [], [(64, 0, 1), (65, 33, 32), (64, 1, 2), (65, 34, 33), (64, 2, 3), (65, 35, 34), (64, 3, 4), (65, 36, 35), (64, 4, 5), (65, 37, 36), (64, 5, 6), (65, 38, 37), (64, 6, 7), (65, 39, 38), (64, 7, 8), (65, 40, 39), (64, 8, 9), (65, 41, 40), (64, 9, 10), (65, 42, 41), (64, 10, 11), (65, 43, 42), (64, 11, 12), (65, 44, 43), (64, 12, 13), (65, 45, 44), (64, 13, 14), (65, 46, 45), (64, 14, 15), (65, 47, 46), (64, 15, 16), (65, 48, 47), (64, 16, 17), (65, 49, 48), (64, 17, 18), (65, 50, 49), (64, 18, 19), (65, 51, 50), (64, 19, 20), (65, 52, 51), (64, 20, 21), (65, 53, 52), (64, 21, 22), (65, 54, 53), (64, 22, 23), (65, 55, 54), (64, 23, 24), (65, 56, 55), (64, 24, 25), (65, 57, 56), (64, 25, 26), (65, 58, 57), (64, 26, 27), (65, 59, 58), (64, 27, 28), (65, 60, 59), (64, 28, 29), (65, 61, 60), (64, 29, 30), (65, 62, 61), (64, 30, 31), (65, 63, 62), (31, 0, 64), (65, 32, 63), (0, 32, 33, 1), (1, 33, 34, 2), (2, 34, 35, 3), (3, 35, 36, 4), (4, 36, 37, 5), (5, 37, 38, 6), (6, 38, 39, 7), (7, 39, 40, 8), (8, 40, 41, 9), (9, 41, 42, 10), (10, 42, 43, 11), (11, 43, 44, 12), (12, 44, 45, 13), (13, 45, 46, 14), (14, 46, 47, 15), (15, 47, 48, 16), (16, 48, 49, 17), (17, 49, 50, 18), (18, 50, 51, 19), (19, 51, 52, 20), (20, 52, 53, 21), (21, 53, 54, 22), (22, 54, 55, 23), (23, 55, 56, 24), (24, 56, 57, 25), (25, 57, 58, 26), (26, 58, 59, 27), (27, 59, 60, 28), (28, 60, 61, 29), (29, 61, 62, 30), (30, 62, 63, 31), (32, 0, 31, 63)])
me_tube_014.polygons.foreach_set('use_smooth', [True] * 96)
me_tube_014.materials.append(mat_steel)
me_tube_014.use_remesh_preserve_volume = False
me_tube_014.use_remesh_preserve_attributes = False
me_tube_014.use_mirror_vertex_groups = False
me_tube_014.update()
me_tube_013 = bpy.data.meshes.new('Tube.013')
me_tube_013.from_pydata([(0.7071, 0.7071, -1.0), (0.8315, 0.5556, -1.0), (0.9239, 0.3827, -1.0), (0.9808, 0.1951, -1.0), (1.0, 7.55e-08, -1.0), (0.9808, -0.1951, -1.0), (0.9239, -0.3827, -1.0), (0.8315, -0.5556, -1.0), (0.7071, -0.7071, -1.0), (0.5556, -0.8315, -1.0), (0.3827, -0.9239, -1.0), (0.1951, -0.9808, -1.0), (-3.258e-07, -1.0, -1.0), (-0.1951, -0.9808, -1.0), (-0.3827, -0.9239, -1.0), (-0.5556, -0.8315, -1.0), (-0.7071, -0.7071, -1.0), (-0.8315, -0.5556, -1.0), (-0.9239, -0.3827, -1.0), (-0.9808, -0.1951, -1.0), (-1.0, 9.656e-07, -1.0), (-0.9808, 0.1951, -1.0), (-0.9239, 0.3827, -1.0), (-0.8315, 0.5556, -1.0), (-0.7071, 0.7071, -1.0), (-0.5556, 0.8315, -1.0), (-0.3827, 0.9239, -1.0), (-0.1951, 0.9808, -1.0), (1.605e-06, 1.0, -1.0), (0.1951, 0.9808, -1.0), (0.3827, 0.9239, -1.0), (0.5556, 0.8315, -1.0), (0.7071, 0.7071, 1.0), (0.8315, 0.5556, 1.0), (0.9239, 0.3827, 1.0), (0.9808, 0.1951, 1.0), (1.0, -2.245e-06, 1.0), (0.9808, -0.1951, 1.0), (0.9239, -0.3827, 1.0), (0.8315, -0.5556, 1.0), (0.7071, -0.7071, 1.0), (0.5556, -0.8315, 1.0), (0.3827, -0.9239, 1.0), (0.1951, -0.9808, 1.0), (9.298e-07, -1.0, 1.0), (-0.1951, -0.9808, 1.0), (-0.3827, -0.9239, 1.0), (-0.5556, -0.8315, 1.0), (-0.7071, -0.7071, 1.0), (-0.8315, -0.5556, 1.0), (-0.9239, -0.3827, 1.0), (-0.9808, -0.1951, 1.0), (-1.0, -4.105e-06, 1.0), (-0.9808, 0.1951, 1.0), (-0.9239, 0.3827, 1.0), (-0.8315, 0.5556, 1.0), (-0.7071, 0.7071, 1.0), (-0.5556, 0.8315, 1.0), (-0.3827, 0.9239, 1.0), (-0.1951, 0.9808, 1.0), (-7.28e-06, 1.0, 1.0), (0.1951, 0.9808, 1.0), (0.3827, 0.9239, 1.0), (0.5556, 0.8315, 1.0), (0.5224, 0.5224, 1.0), (0.4105, 0.6143, 1.0), (0.5224, 0.5224, -1.0), (0.4105, 0.6143, -1.0), (0.2827, 0.6826, 1.0), (0.2827, 0.6826, -1.0), (0.1441, 0.7246, 1.0), (0.1441, 0.7246, -1.0), (-6.522e-06, 0.7388, 1.0), (2.363e-06, 0.7388, -1.0), (-0.1441, 0.7246, 1.0), (-0.1441, 0.7246, -1.0), (-0.2827, 0.6826, 1.0), (-0.2827, 0.6826, -1.0), (-0.4105, 0.6143, 1.0), (-0.4105, 0.6143, -1.0), (-0.5224, 0.5224, 1.0), (-0.5224, 0.5224, -1.0), (-0.6143, 0.4105, 1.0), (-0.6143, 0.4105, -1.0), (-0.6826, 0.2827, 1.0), (-0.6826, 0.2827, -1.0), (-0.7246, 0.1441, 1.0), (-0.7246, 0.1441, -1.0), (-0.7388, -3.685e-06, 1.0), (-0.7388, 1.385e-06, -1.0), (-0.7246, -0.1441, 1.0), (-0.7246, -0.1441, -1.0), (-0.6826, -0.2827, 1.0), (-0.6826, -0.2827, -1.0), (-0.6143, -0.4105, 1.0), (-0.6143, -0.4105, -1.0), (-0.5224, -0.5224, 1.0), (-0.5224, -0.5224, -1.0), (-0.4105, -0.6143, 1.0), (-0.4105, -0.6143, -1.0), (-0.2827, -0.6826, 1.0), (-0.2827, -0.6826, -1.0), (-0.1441, -0.7246, 1.0), (-0.1441, -0.7246, -1.0), (8.497e-07, -0.7388, 1.0), (-4.06e-07, -0.7388, -1.0), (0.1441, -0.7246, 1.0), (0.1441, -0.7246, -1.0), (0.2827, -0.6826, 1.0), (0.2827, -0.6826, -1.0), (0.4105, -0.6143, 1.0), (0.4105, -0.6143, -1.0), (0.5224, -0.5224, 1.0), (0.5224, -0.5224, -1.0), (0.6143, -0.4105, 1.0), (0.6143, -0.4105, -1.0), (0.6826, -0.2827, 1.0), (0.6826, -0.2827, -1.0), (0.7246, -0.1441, 1.0), (0.7246, -0.1441, -1.0), (0.7388, -1.971e-06, 1.0), (0.7388, 3.492e-07, -1.0), (0.7246, 0.1441, 1.0), (0.7246, 0.1441, -1.0), (0.6826, 0.2827, 1.0), (0.6826, 0.2827, -1.0), (0.6143, 0.4105, 1.0), (0.6143, 0.4105, -1.0)], [], [(0, 32, 33, 1), (1, 33, 34, 2), (2, 34, 35, 3), (3, 35, 36, 4), (4, 36, 37, 5), (5, 37, 38, 6), (6, 38, 39, 7), (7, 39, 40, 8), (8, 40, 41, 9), (9, 41, 42, 10), (10, 42, 43, 11), (11, 43, 44, 12), (12, 44, 45, 13), (13, 45, 46, 14), (14, 46, 47, 15), (15, 47, 48, 16), (16, 48, 49, 17), (17, 49, 50, 18), (18, 50, 51, 19), (19, 51, 52, 20), (20, 52, 53, 21), (21, 53, 54, 22), (22, 54, 55, 23), (23, 55, 56, 24), (24, 56, 57, 25), (25, 57, 58, 26), (26, 58, 59, 27), (27, 59, 60, 28), (28, 60, 61, 29), (29, 61, 62, 30), (30, 62, 63, 31), (32, 0, 31, 63), (32, 63, 65, 64), (31, 0, 66, 67), (63, 62, 68, 65), (30, 31, 67, 69), (62, 61, 70, 68), (29, 30, 69, 71), (61, 60, 72, 70), (28, 29, 71, 73), (60, 59, 74, 72), (27, 28, 73, 75), (59, 58, 76, 74), (26, 27, 75, 77), (58, 57, 78, 76), (25, 26, 77, 79), (57, 56, 80, 78), (24, 25, 79, 81), (56, 55, 82, 80), (23, 24, 81, 83), (55, 54, 84, 82), (22, 23, 83, 85), (54, 53, 86, 84), (21, 22, 85, 87), (53, 52, 88, 86), (20, 21, 87, 89), (52, 51, 90, 88), (19, 20, 89, 91), (51, 50, 92, 90), (18, 19, 91, 93), (50, 49, 94, 92), (17, 18, 93, 95), (49, 48, 96, 94), (16, 17, 95, 97), (48, 47, 98, 96), (15, 16, 97, 99), (47, 46, 100, 98), (14, 15, 99, 101), (46, 45, 102, 100), (13, 14, 101, 103), (45, 44, 104, 102), (12, 13, 103, 105), (44, 43, 106, 104), (11, 12, 105, 107), (43, 42, 108, 106), (10, 11, 107, 109), (42, 41, 110, 108), (9, 10, 109, 111), (41, 40, 112, 110), (8, 9, 111, 113), (40, 39, 114, 112), (7, 8, 113, 115), (39, 38, 116, 114), (6, 7, 115, 117), (38, 37, 118, 116), (5, 6, 117, 119), (37, 36, 120, 118), (4, 5, 119, 121), (36, 35, 122, 120), (3, 4, 121, 123), (35, 34, 124, 122), (2, 3, 123, 125), (34, 33, 126, 124), (1, 2, 125, 127), (33, 32, 64, 126), (0, 1, 127, 66), (65, 67, 66, 64), (67, 65, 68, 69), (69, 68, 70, 71), (71, 70, 72, 73), (73, 72, 74, 75), (75, 74, 76, 77), (77, 76, 78, 79), (79, 78, 80, 81), (81, 80, 82, 83), (83, 82, 84, 85), (85, 84, 86, 87), (87, 86, 88, 89), (89, 88, 90, 91), (91, 90, 92, 93), (93, 92, 94, 95), (95, 94, 96, 97), (97, 96, 98, 99), (99, 98, 100, 101), (101, 100, 102, 103), (103, 102, 104, 105), (105, 104, 106, 107), (107, 106, 108, 109), (109, 108, 110, 111), (111, 110, 112, 113), (113, 112, 114, 115), (115, 114, 116, 117), (117, 116, 118, 119), (119, 118, 120, 121), (121, 120, 122, 123), (123, 122, 124, 125), (125, 124, 126, 127), (127, 126, 64, 66)])
me_tube_013.polygons.foreach_set('use_smooth', [True] * 128)
me_tube_013.materials.append(mat_steel)
me_tube_013.use_remesh_preserve_volume = False
me_tube_013.use_remesh_preserve_attributes = False
me_tube_013.use_mirror_vertex_groups = False
me_tube_013.update()
me_tube_006 = bpy.data.meshes.new('Tube.006')
me_tube_006.from_pydata([(0.7071, 0.7071, -1.0), (0.8315, 0.5556, -1.0), (0.9239, 0.3827, -1.0), (0.9808, 0.1951, -1.0), (1.0, 7.55e-08, -1.0), (0.9808, -0.1951, -1.0), (0.9239, -0.3827, -1.0), (0.8315, -0.5556, -1.0), (0.7071, -0.7071, -1.0), (0.5556, -0.8315, -1.0), (0.3827, -0.9239, -1.0), (0.1951, -0.9808, -1.0), (-3.258e-07, -1.0, -1.0), (-0.1951, -0.9808, -1.0), (-0.3827, -0.9239, -1.0), (-0.5556, -0.8315, -1.0), (-0.7071, -0.7071, -1.0), (-0.8315, -0.5556, -1.0), (-0.9239, -0.3827, -1.0), (-0.9808, -0.1951, -1.0), (-1.0, 9.656e-07, -1.0), (-0.9808, 0.1951, -1.0), (-0.9239, 0.3827, -1.0), (-0.8315, 0.5556, -1.0), (-0.7071, 0.7071, -1.0), (-0.5556, 0.8315, -1.0), (-0.3827, 0.9239, -1.0), (-0.1951, 0.9808, -1.0), (1.605e-06, 1.0, -1.0), (0.1951, 0.9808, -1.0), (0.3827, 0.9239, -1.0), (0.5556, 0.8315, -1.0), (0.7071, 0.7071, 1.0), (0.8315, 0.5556, 1.0), (0.9239, 0.3827, 1.0), (0.9808, 0.1951, 1.0), (1.0, -2.245e-06, 1.0), (0.9808, -0.1951, 1.0), (0.9239, -0.3827, 1.0), (0.8315, -0.5556, 1.0), (0.7071, -0.7071, 1.0), (0.5556, -0.8315, 1.0), (0.3827, -0.9239, 1.0), (0.1951, -0.9808, 1.0), (9.298e-07, -1.0, 1.0), (-0.1951, -0.9808, 1.0), (-0.3827, -0.9239, 1.0), (-0.5556, -0.8315, 1.0), (-0.7071, -0.7071, 1.0), (-0.8315, -0.5556, 1.0), (-0.9239, -0.3827, 1.0), (-0.9808, -0.1951, 1.0), (-1.0, -4.105e-06, 1.0), (-0.9808, 0.1951, 1.0), (-0.9239, 0.3827, 1.0), (-0.8315, 0.5556, 1.0), (-0.7071, 0.7071, 1.0), (-0.5556, 0.8315, 1.0), (-0.3827, 0.9239, 1.0), (-0.1951, 0.9808, 1.0), (-7.28e-06, 1.0, 1.0), (0.1951, 0.9808, 1.0), (0.3827, 0.9239, 1.0), (0.5556, 0.8315, 1.0), (0.0, 0.0, -1.0), (0.0, 0.0, 1.0)], [], [(64, 0, 1), (65, 33, 32), (64, 1, 2), (65, 34, 33), (64, 2, 3), (65, 35, 34), (64, 3, 4), (65, 36, 35), (64, 4, 5), (65, 37, 36), (64, 5, 6), (65, 38, 37), (64, 6, 7), (65, 39, 38), (64, 7, 8), (65, 40, 39), (64, 8, 9), (65, 41, 40), (64, 9, 10), (65, 42, 41), (64, 10, 11), (65, 43, 42), (64, 11, 12), (65, 44, 43), (64, 12, 13), (65, 45, 44), (64, 13, 14), (65, 46, 45), (64, 14, 15), (65, 47, 46), (64, 15, 16), (65, 48, 47), (64, 16, 17), (65, 49, 48), (64, 17, 18), (65, 50, 49), (64, 18, 19), (65, 51, 50), (64, 19, 20), (65, 52, 51), (64, 20, 21), (65, 53, 52), (64, 21, 22), (65, 54, 53), (64, 22, 23), (65, 55, 54), (64, 23, 24), (65, 56, 55), (64, 24, 25), (65, 57, 56), (64, 25, 26), (65, 58, 57), (64, 26, 27), (65, 59, 58), (64, 27, 28), (65, 60, 59), (64, 28, 29), (65, 61, 60), (64, 29, 30), (65, 62, 61), (64, 30, 31), (65, 63, 62), (31, 0, 64), (65, 32, 63), (0, 32, 33, 1), (1, 33, 34, 2), (2, 34, 35, 3), (3, 35, 36, 4), (4, 36, 37, 5), (5, 37, 38, 6), (6, 38, 39, 7), (7, 39, 40, 8), (8, 40, 41, 9), (9, 41, 42, 10), (10, 42, 43, 11), (11, 43, 44, 12), (12, 44, 45, 13), (13, 45, 46, 14), (14, 46, 47, 15), (15, 47, 48, 16), (16, 48, 49, 17), (17, 49, 50, 18), (18, 50, 51, 19), (19, 51, 52, 20), (20, 52, 53, 21), (21, 53, 54, 22), (22, 54, 55, 23), (23, 55, 56, 24), (24, 56, 57, 25), (25, 57, 58, 26), (26, 58, 59, 27), (27, 59, 60, 28), (28, 60, 61, 29), (29, 61, 62, 30), (30, 62, 63, 31), (32, 0, 31, 63)])
me_tube_006.polygons.foreach_set('use_smooth', [True] * 96)
me_tube_006.materials.append(mat_steel)
me_tube_006.use_remesh_preserve_volume = False
me_tube_006.use_remesh_preserve_attributes = False
me_tube_006.use_mirror_vertex_groups = False
me_tube_006.update()
me_tube_011 = bpy.data.meshes.new('Tube.011')
me_tube_011.from_pydata([(0.7071, 0.7071, -1.0), (0.8315, 0.5556, -1.0), (0.9239, 0.3827, -1.0), (0.9808, 0.1951, -1.0), (1.0, 7.55e-08, -1.0), (0.9808, -0.1951, -1.0), (0.9239, -0.3827, -1.0), (0.8315, -0.5556, -1.0), (0.7071, -0.7071, -1.0), (0.5556, -0.8315, -1.0), (0.3827, -0.9239, -1.0), (0.1951, -0.9808, -1.0), (-3.258e-07, -1.0, -1.0), (-0.1951, -0.9808, -1.0), (-0.3827, -0.9239, -1.0), (-0.5556, -0.8315, -1.0), (-0.7071, -0.7071, -1.0), (-0.8315, -0.5556, -1.0), (-0.9239, -0.3827, -1.0), (-0.9808, -0.1951, -1.0), (-1.0, 9.656e-07, -1.0), (-0.9808, 0.1951, -1.0), (-0.9239, 0.3827, -1.0), (-0.8315, 0.5556, -1.0), (-0.7071, 0.7071, -1.0), (-0.5556, 0.8315, -1.0), (-0.3827, 0.9239, -1.0), (-0.1951, 0.9808, -1.0), (1.605e-06, 1.0, -1.0), (0.1951, 0.9808, -1.0), (0.3827, 0.9239, -1.0), (0.5556, 0.8315, -1.0), (0.7071, 0.7071, 1.0), (0.8315, 0.5556, 1.0), (0.9239, 0.3827, 1.0), (0.9808, 0.1951, 1.0), (1.0, -2.245e-06, 1.0), (0.9808, -0.1951, 1.0), (0.9239, -0.3827, 1.0), (0.8315, -0.5556, 1.0), (0.7071, -0.7071, 1.0), (0.5556, -0.8315, 1.0), (0.3827, -0.9239, 1.0), (0.1951, -0.9808, 1.0), (9.298e-07, -1.0, 1.0), (-0.1951, -0.9808, 1.0), (-0.3827, -0.9239, 1.0), (-0.5556, -0.8315, 1.0), (-0.7071, -0.7071, 1.0), (-0.8315, -0.5556, 1.0), (-0.9239, -0.3827, 1.0), (-0.9808, -0.1951, 1.0), (-1.0, -4.105e-06, 1.0), (-0.9808, 0.1951, 1.0), (-0.9239, 0.3827, 1.0), (-0.8315, 0.5556, 1.0), (-0.7071, 0.7071, 1.0), (-0.5556, 0.8315, 1.0), (-0.3827, 0.9239, 1.0), (-0.1951, 0.9808, 1.0), (-7.28e-06, 1.0, 1.0), (0.1951, 0.9808, 1.0), (0.3827, 0.9239, 1.0), (0.5556, 0.8315, 1.0), (0.5224, 0.5224, 1.0), (0.4105, 0.6143, 1.0), (0.5224, 0.5224, -1.0), (0.4105, 0.6143, -1.0), (0.2827, 0.6826, 1.0), (0.2827, 0.6826, -1.0), (0.1441, 0.7246, 1.0), (0.1441, 0.7246, -1.0), (-6.522e-06, 0.7388, 1.0), (2.363e-06, 0.7388, -1.0), (-0.1441, 0.7246, 1.0), (-0.1441, 0.7246, -1.0), (-0.2827, 0.6826, 1.0), (-0.2827, 0.6826, -1.0), (-0.4105, 0.6143, 1.0), (-0.4105, 0.6143, -1.0), (-0.5224, 0.5224, 1.0), (-0.5224, 0.5224, -1.0), (-0.6143, 0.4105, 1.0), (-0.6143, 0.4105, -1.0), (-0.6826, 0.2827, 1.0), (-0.6826, 0.2827, -1.0), (-0.7246, 0.1441, 1.0), (-0.7246, 0.1441, -1.0), (-0.7388, -3.685e-06, 1.0), (-0.7388, 1.385e-06, -1.0), (-0.7246, -0.1441, 1.0), (-0.7246, -0.1441, -1.0), (-0.6826, -0.2827, 1.0), (-0.6826, -0.2827, -1.0), (-0.6143, -0.4105, 1.0), (-0.6143, -0.4105, -1.0), (-0.5224, -0.5224, 1.0), (-0.5224, -0.5224, -1.0), (-0.4105, -0.6143, 1.0), (-0.4105, -0.6143, -1.0), (-0.2827, -0.6826, 1.0), (-0.2827, -0.6826, -1.0), (-0.1441, -0.7246, 1.0), (-0.1441, -0.7246, -1.0), (8.497e-07, -0.7388, 1.0), (-4.06e-07, -0.7388, -1.0), (0.1441, -0.7246, 1.0), (0.1441, -0.7246, -1.0), (0.2827, -0.6826, 1.0), (0.2827, -0.6826, -1.0), (0.4105, -0.6143, 1.0), (0.4105, -0.6143, -1.0), (0.5224, -0.5224, 1.0), (0.5224, -0.5224, -1.0), (0.6143, -0.4105, 1.0), (0.6143, -0.4105, -1.0), (0.6826, -0.2827, 1.0), (0.6826, -0.2827, -1.0), (0.7246, -0.1441, 1.0), (0.7246, -0.1441, -1.0), (0.7388, -1.971e-06, 1.0), (0.7388, 3.492e-07, -1.0), (0.7246, 0.1441, 1.0), (0.7246, 0.1441, -1.0), (0.6826, 0.2827, 1.0), (0.6826, 0.2827, -1.0), (0.6143, 0.4105, 1.0), (0.6143, 0.4105, -1.0)], [], [(0, 32, 33, 1), (1, 33, 34, 2), (2, 34, 35, 3), (3, 35, 36, 4), (4, 36, 37, 5), (5, 37, 38, 6), (6, 38, 39, 7), (7, 39, 40, 8), (8, 40, 41, 9), (9, 41, 42, 10), (10, 42, 43, 11), (11, 43, 44, 12), (12, 44, 45, 13), (13, 45, 46, 14), (14, 46, 47, 15), (15, 47, 48, 16), (16, 48, 49, 17), (17, 49, 50, 18), (18, 50, 51, 19), (19, 51, 52, 20), (20, 52, 53, 21), (21, 53, 54, 22), (22, 54, 55, 23), (23, 55, 56, 24), (24, 56, 57, 25), (25, 57, 58, 26), (26, 58, 59, 27), (27, 59, 60, 28), (28, 60, 61, 29), (29, 61, 62, 30), (30, 62, 63, 31), (32, 0, 31, 63), (32, 63, 65, 64), (31, 0, 66, 67), (63, 62, 68, 65), (30, 31, 67, 69), (62, 61, 70, 68), (29, 30, 69, 71), (61, 60, 72, 70), (28, 29, 71, 73), (60, 59, 74, 72), (27, 28, 73, 75), (59, 58, 76, 74), (26, 27, 75, 77), (58, 57, 78, 76), (25, 26, 77, 79), (57, 56, 80, 78), (24, 25, 79, 81), (56, 55, 82, 80), (23, 24, 81, 83), (55, 54, 84, 82), (22, 23, 83, 85), (54, 53, 86, 84), (21, 22, 85, 87), (53, 52, 88, 86), (20, 21, 87, 89), (52, 51, 90, 88), (19, 20, 89, 91), (51, 50, 92, 90), (18, 19, 91, 93), (50, 49, 94, 92), (17, 18, 93, 95), (49, 48, 96, 94), (16, 17, 95, 97), (48, 47, 98, 96), (15, 16, 97, 99), (47, 46, 100, 98), (14, 15, 99, 101), (46, 45, 102, 100), (13, 14, 101, 103), (45, 44, 104, 102), (12, 13, 103, 105), (44, 43, 106, 104), (11, 12, 105, 107), (43, 42, 108, 106), (10, 11, 107, 109), (42, 41, 110, 108), (9, 10, 109, 111), (41, 40, 112, 110), (8, 9, 111, 113), (40, 39, 114, 112), (7, 8, 113, 115), (39, 38, 116, 114), (6, 7, 115, 117), (38, 37, 118, 116), (5, 6, 117, 119), (37, 36, 120, 118), (4, 5, 119, 121), (36, 35, 122, 120), (3, 4, 121, 123), (35, 34, 124, 122), (2, 3, 123, 125), (34, 33, 126, 124), (1, 2, 125, 127), (33, 32, 64, 126), (0, 1, 127, 66), (65, 67, 66, 64), (67, 65, 68, 69), (69, 68, 70, 71), (71, 70, 72, 73), (73, 72, 74, 75), (75, 74, 76, 77), (77, 76, 78, 79), (79, 78, 80, 81), (81, 80, 82, 83), (83, 82, 84, 85), (85, 84, 86, 87), (87, 86, 88, 89), (89, 88, 90, 91), (91, 90, 92, 93), (93, 92, 94, 95), (95, 94, 96, 97), (97, 96, 98, 99), (99, 98, 100, 101), (101, 100, 102, 103), (103, 102, 104, 105), (105, 104, 106, 107), (107, 106, 108, 109), (109, 108, 110, 111), (111, 110, 112, 113), (113, 112, 114, 115), (115, 114, 116, 117), (117, 116, 118, 119), (119, 118, 120, 121), (121, 120, 122, 123), (123, 122, 124, 125), (125, 124, 126, 127), (127, 126, 64, 66)])
me_tube_011.polygons.foreach_set('use_smooth', [True] * 128)
me_tube_011.materials.append(mat_steel)
me_tube_011.use_remesh_preserve_volume = False
me_tube_011.use_remesh_preserve_attributes = False
me_tube_011.use_mirror_vertex_groups = False
me_tube_011.update()
me_tube_010 = bpy.data.meshes.new('Tube.010')
me_tube_010.from_pydata([(0.7071, 0.7071, -1.0), (0.8315, 0.5556, -1.0), (0.9239, 0.3827, -1.0), (0.9808, 0.1951, -1.0), (1.0, 7.55e-08, -1.0), (0.9808, -0.1951, -1.0), (0.9239, -0.3827, -1.0), (0.8315, -0.5556, -1.0), (0.7071, -0.7071, -1.0), (0.5556, -0.8315, -1.0), (0.3827, -0.9239, -1.0), (0.1951, -0.9808, -1.0), (-3.258e-07, -1.0, -1.0), (-0.1951, -0.9808, -1.0), (-0.3827, -0.9239, -1.0), (-0.5556, -0.8315, -1.0), (-0.7071, -0.7071, -1.0), (-0.8315, -0.5556, -1.0), (-0.9239, -0.3827, -1.0), (-0.9808, -0.1951, -1.0), (-1.0, 9.656e-07, -1.0), (-0.9808, 0.1951, -1.0), (-0.9239, 0.3827, -1.0), (-0.8315, 0.5556, -1.0), (-0.7071, 0.7071, -1.0), (-0.5556, 0.8315, -1.0), (-0.3827, 0.9239, -1.0), (-0.1951, 0.9808, -1.0), (1.605e-06, 1.0, -1.0), (0.1951, 0.9808, -1.0), (0.3827, 0.9239, -1.0), (0.5556, 0.8315, -1.0), (0.7071, 0.7071, 1.0), (0.8315, 0.5556, 1.0), (0.9239, 0.3827, 1.0), (0.9808, 0.1951, 1.0), (1.0, -2.245e-06, 1.0), (0.9808, -0.1951, 1.0), (0.9239, -0.3827, 1.0), (0.8315, -0.5556, 1.0), (0.7071, -0.7071, 1.0), (0.5556, -0.8315, 1.0), (0.3827, -0.9239, 1.0), (0.1951, -0.9808, 1.0), (9.298e-07, -1.0, 1.0), (-0.1951, -0.9808, 1.0), (-0.3827, -0.9239, 1.0), (-0.5556, -0.8315, 1.0), (-0.7071, -0.7071, 1.0), (-0.8315, -0.5556, 1.0), (-0.9239, -0.3827, 1.0), (-0.9808, -0.1951, 1.0), (-1.0, -4.105e-06, 1.0), (-0.9808, 0.1951, 1.0), (-0.9239, 0.3827, 1.0), (-0.8315, 0.5556, 1.0), (-0.7071, 0.7071, 1.0), (-0.5556, 0.8315, 1.0), (-0.3827, 0.9239, 1.0), (-0.1951, 0.9808, 1.0), (-7.28e-06, 1.0, 1.0), (0.1951, 0.9808, 1.0), (0.3827, 0.9239, 1.0), (0.5556, 0.8315, 1.0), (0.0, 0.0, -1.0), (0.0, 0.0, 1.0)], [], [(64, 0, 1), (65, 33, 32), (64, 1, 2), (65, 34, 33), (64, 2, 3), (65, 35, 34), (64, 3, 4), (65, 36, 35), (64, 4, 5), (65, 37, 36), (64, 5, 6), (65, 38, 37), (64, 6, 7), (65, 39, 38), (64, 7, 8), (65, 40, 39), (64, 8, 9), (65, 41, 40), (64, 9, 10), (65, 42, 41), (64, 10, 11), (65, 43, 42), (64, 11, 12), (65, 44, 43), (64, 12, 13), (65, 45, 44), (64, 13, 14), (65, 46, 45), (64, 14, 15), (65, 47, 46), (64, 15, 16), (65, 48, 47), (64, 16, 17), (65, 49, 48), (64, 17, 18), (65, 50, 49), (64, 18, 19), (65, 51, 50), (64, 19, 20), (65, 52, 51), (64, 20, 21), (65, 53, 52), (64, 21, 22), (65, 54, 53), (64, 22, 23), (65, 55, 54), (64, 23, 24), (65, 56, 55), (64, 24, 25), (65, 57, 56), (64, 25, 26), (65, 58, 57), (64, 26, 27), (65, 59, 58), (64, 27, 28), (65, 60, 59), (64, 28, 29), (65, 61, 60), (64, 29, 30), (65, 62, 61), (64, 30, 31), (65, 63, 62), (31, 0, 64), (65, 32, 63), (0, 32, 33, 1), (1, 33, 34, 2), (2, 34, 35, 3), (3, 35, 36, 4), (4, 36, 37, 5), (5, 37, 38, 6), (6, 38, 39, 7), (7, 39, 40, 8), (8, 40, 41, 9), (9, 41, 42, 10), (10, 42, 43, 11), (11, 43, 44, 12), (12, 44, 45, 13), (13, 45, 46, 14), (14, 46, 47, 15), (15, 47, 48, 16), (16, 48, 49, 17), (17, 49, 50, 18), (18, 50, 51, 19), (19, 51, 52, 20), (20, 52, 53, 21), (21, 53, 54, 22), (22, 54, 55, 23), (23, 55, 56, 24), (24, 56, 57, 25), (25, 57, 58, 26), (26, 58, 59, 27), (27, 59, 60, 28), (28, 60, 61, 29), (29, 61, 62, 30), (30, 62, 63, 31), (32, 0, 31, 63)])
me_tube_010.polygons.foreach_set('use_smooth', [True] * 96)
me_tube_010.materials.append(mat_steel)
me_tube_010.use_remesh_preserve_volume = False
me_tube_010.use_remesh_preserve_attributes = False
me_tube_010.use_mirror_vertex_groups = False
me_tube_010.update()
me_tube_009 = bpy.data.meshes.new('Tube.009')
me_tube_009.from_pydata([(0.7071, 0.7071, -1.0), (0.8315, 0.5556, -1.0), (0.9239, 0.3827, -1.0), (0.9808, 0.1951, -1.0), (1.0, 7.55e-08, -1.0), (0.9808, -0.1951, -1.0), (0.9239, -0.3827, -1.0), (0.8315, -0.5556, -1.0), (0.7071, -0.7071, -1.0), (0.5556, -0.8315, -1.0), (0.3827, -0.9239, -1.0), (0.1951, -0.9808, -1.0), (-3.258e-07, -1.0, -1.0), (-0.1951, -0.9808, -1.0), (-0.3827, -0.9239, -1.0), (-0.5556, -0.8315, -1.0), (-0.7071, -0.7071, -1.0), (-0.8315, -0.5556, -1.0), (-0.9239, -0.3827, -1.0), (-0.9808, -0.1951, -1.0), (-1.0, 9.656e-07, -1.0), (-0.9808, 0.1951, -1.0), (-0.9239, 0.3827, -1.0), (-0.8315, 0.5556, -1.0), (-0.7071, 0.7071, -1.0), (-0.5556, 0.8315, -1.0), (-0.3827, 0.9239, -1.0), (-0.1951, 0.9808, -1.0), (1.605e-06, 1.0, -1.0), (0.1951, 0.9808, -1.0), (0.3827, 0.9239, -1.0), (0.5556, 0.8315, -1.0), (0.7071, 0.7071, 1.0), (0.8315, 0.5556, 1.0), (0.9239, 0.3827, 1.0), (0.9808, 0.1951, 1.0), (1.0, -2.245e-06, 1.0), (0.9808, -0.1951, 1.0), (0.9239, -0.3827, 1.0), (0.8315, -0.5556, 1.0), (0.7071, -0.7071, 1.0), (0.5556, -0.8315, 1.0), (0.3827, -0.9239, 1.0), (0.1951, -0.9808, 1.0), (9.298e-07, -1.0, 1.0), (-0.1951, -0.9808, 1.0), (-0.3827, -0.9239, 1.0), (-0.5556, -0.8315, 1.0), (-0.7071, -0.7071, 1.0), (-0.8315, -0.5556, 1.0), (-0.9239, -0.3827, 1.0), (-0.9808, -0.1951, 1.0), (-1.0, -4.105e-06, 1.0), (-0.9808, 0.1951, 1.0), (-0.9239, 0.3827, 1.0), (-0.8315, 0.5556, 1.0), (-0.7071, 0.7071, 1.0), (-0.5556, 0.8315, 1.0), (-0.3827, 0.9239, 1.0), (-0.1951, 0.9808, 1.0), (-7.28e-06, 1.0, 1.0), (0.1951, 0.9808, 1.0), (0.3827, 0.9239, 1.0), (0.5556, 0.8315, 1.0), (0.0, 0.0, -1.0), (0.0, 0.0, 1.0)], [], [(64, 0, 1), (65, 33, 32), (64, 1, 2), (65, 34, 33), (64, 2, 3), (65, 35, 34), (64, 3, 4), (65, 36, 35), (64, 4, 5), (65, 37, 36), (64, 5, 6), (65, 38, 37), (64, 6, 7), (65, 39, 38), (64, 7, 8), (65, 40, 39), (64, 8, 9), (65, 41, 40), (64, 9, 10), (65, 42, 41), (64, 10, 11), (65, 43, 42), (64, 11, 12), (65, 44, 43), (64, 12, 13), (65, 45, 44), (64, 13, 14), (65, 46, 45), (64, 14, 15), (65, 47, 46), (64, 15, 16), (65, 48, 47), (64, 16, 17), (65, 49, 48), (64, 17, 18), (65, 50, 49), (64, 18, 19), (65, 51, 50), (64, 19, 20), (65, 52, 51), (64, 20, 21), (65, 53, 52), (64, 21, 22), (65, 54, 53), (64, 22, 23), (65, 55, 54), (64, 23, 24), (65, 56, 55), (64, 24, 25), (65, 57, 56), (64, 25, 26), (65, 58, 57), (64, 26, 27), (65, 59, 58), (64, 27, 28), (65, 60, 59), (64, 28, 29), (65, 61, 60), (64, 29, 30), (65, 62, 61), (64, 30, 31), (65, 63, 62), (31, 0, 64), (65, 32, 63), (0, 32, 33, 1), (1, 33, 34, 2), (2, 34, 35, 3), (3, 35, 36, 4), (4, 36, 37, 5), (5, 37, 38, 6), (6, 38, 39, 7), (7, 39, 40, 8), (8, 40, 41, 9), (9, 41, 42, 10), (10, 42, 43, 11), (11, 43, 44, 12), (12, 44, 45, 13), (13, 45, 46, 14), (14, 46, 47, 15), (15, 47, 48, 16), (16, 48, 49, 17), (17, 49, 50, 18), (18, 50, 51, 19), (19, 51, 52, 20), (20, 52, 53, 21), (21, 53, 54, 22), (22, 54, 55, 23), (23, 55, 56, 24), (24, 56, 57, 25), (25, 57, 58, 26), (26, 58, 59, 27), (27, 59, 60, 28), (28, 60, 61, 29), (29, 61, 62, 30), (30, 62, 63, 31), (32, 0, 31, 63)])
me_tube_009.polygons.foreach_set('use_smooth', [True] * 96)
me_tube_009.materials.append(mat_steel)
me_tube_009.use_remesh_preserve_volume = False
me_tube_009.use_remesh_preserve_attributes = False
me_tube_009.use_mirror_vertex_groups = False
me_tube_009.update()
me_tube_007 = bpy.data.meshes.new('Tube.007')
me_tube_007.from_pydata([(0.7071, 0.7071, 1.0), (0.9239, 0.3827, 1.0), (1.0, -1.291e-06, 1.0), (0.9239, -0.3827, 1.0), (0.7071, -0.7071, 1.0), (0.3827, -0.9239, 1.0), (-1.931e-06, -1.0, 1.0), (-0.3827, -0.9239, 1.0), (-0.7071, -0.7071, 1.0), (-0.9239, -0.3827, 1.0), (-1.0, 2.571e-06, 1.0), (-0.9239, 0.3827, 1.0), (-0.7071, 0.7071, 1.0), (-0.3827, 0.9239, 1.0), (3.211e-06, 1.0, 1.0), (0.3827, 0.9239, 1.0)], [(0, 1), (1, 2), (2, 3), (3, 4), (4, 5), (5, 6), (6, 7), (7, 8), (8, 9), (9, 10), (10, 11), (11, 12), (12, 13), (13, 14), (14, 15), (0, 15)], [])
me_tube_007.use_remesh_preserve_volume = False
me_tube_007.use_remesh_preserve_attributes = False
me_tube_007.use_mirror_vertex_groups = False
me_tube_007.update()
me_tube_008 = bpy.data.meshes.new('Tube.008')
me_tube_008.from_pydata([(0.7071, 0.7071, -1.0), (0.8315, 0.5556, -1.0), (0.9239, 0.3827, -1.0), (0.9808, 0.1951, -1.0), (1.0, 7.55e-08, -1.0), (0.9808, -0.1951, -1.0), (0.9239, -0.3827, -1.0), (0.8315, -0.5556, -1.0), (0.7071, -0.7071, -1.0), (0.5556, -0.8315, -1.0), (0.3827, -0.9239, -1.0), (0.1951, -0.9808, -1.0), (-3.258e-07, -1.0, -1.0), (-0.1951, -0.9808, -1.0), (-0.3827, -0.9239, -1.0), (-0.5556, -0.8315, -1.0), (-0.7071, -0.7071, -1.0), (-0.8315, -0.5556, -1.0), (-0.9239, -0.3827, -1.0), (-0.9808, -0.1951, -1.0), (-1.0, 9.656e-07, -1.0), (-0.9808, 0.1951, -1.0), (-0.9239, 0.3827, -1.0), (-0.8315, 0.5556, -1.0), (-0.7071, 0.7071, -1.0), (-0.5556, 0.8315, -1.0), (-0.3827, 0.9239, -1.0), (-0.1951, 0.9808, -1.0), (1.605e-06, 1.0, -1.0), (0.1951, 0.9808, -1.0), (0.3827, 0.9239, -1.0), (0.5556, 0.8315, -1.0), (0.7071, 0.7071, 1.0), (0.8315, 0.5556, 1.0), (0.9239, 0.3827, 1.0), (0.9808, 0.1951, 1.0), (1.0, -2.245e-06, 1.0), (0.9808, -0.1951, 1.0), (0.9239, -0.3827, 1.0), (0.8315, -0.5556, 1.0), (0.7071, -0.7071, 1.0), (0.5556, -0.8315, 1.0), (0.3827, -0.9239, 1.0), (0.1951, -0.9808, 1.0), (9.298e-07, -1.0, 1.0), (-0.1951, -0.9808, 1.0), (-0.3827, -0.9239, 1.0), (-0.5556, -0.8315, 1.0), (-0.7071, -0.7071, 1.0), (-0.8315, -0.5556, 1.0), (-0.9239, -0.3827, 1.0), (-0.9808, -0.1951, 1.0), (-1.0, -4.105e-06, 1.0), (-0.9808, 0.1951, 1.0), (-0.9239, 0.3827, 1.0), (-0.8315, 0.5556, 1.0), (-0.7071, 0.7071, 1.0), (-0.5556, 0.8315, 1.0), (-0.3827, 0.9239, 1.0), (-0.1951, 0.9808, 1.0), (-7.28e-06, 1.0, 1.0), (0.1951, 0.9808, 1.0), (0.3827, 0.9239, 1.0), (0.5556, 0.8315, 1.0), (0.4096, 0.613, 1.0), (0.2821, 0.6811, 1.0), (0.1438, 0.723, 1.0), (-6.517e-06, 0.7372, 1.0), (-0.1438, 0.723, 1.0), (-0.2821, 0.6811, 1.0), (-0.4096, 0.613, 1.0), (-0.5213, 0.5213, 1.0), (-0.613, 0.4096, 1.0), (-0.6811, 0.2821, 1.0), (-0.723, 0.1438, 1.0), (-0.7372, -3.683e-06, 1.0), (-0.723, -0.1438, 1.0), (-0.6811, -0.2821, 1.0), (-0.613, -0.4096, 1.0), (-0.5213, -0.5213, 1.0), (-0.4096, -0.613, 1.0), (-0.2821, -0.6811, 1.0), (-0.1438, -0.723, 1.0), (8.492e-07, -0.7372, 1.0), (0.1438, -0.723, 1.0), (0.2821, -0.6811, 1.0), (0.4096, -0.613, 1.0), (0.5213, -0.5213, 1.0), (0.613, -0.4096, 1.0), (0.6811, -0.2821, 1.0), (0.723, -0.1438, 1.0), (0.7372, -1.97e-06, 1.0), (0.723, 0.1438, 1.0), (0.6811, 0.2821, 1.0), (0.613, 0.4096, 1.0), (0.5213, 0.5213, 1.0), (0.4096, 0.613, -1.0), (0.2821, 0.6811, -1.0), (0.1438, 0.723, -1.0), (2.368e-06, 0.7372, -1.0), (-0.1438, 0.723, -1.0), (-0.2821, 0.6811, -1.0), (-0.4096, 0.613, -1.0), (-0.5213, 0.5213, -1.0), (-0.613, 0.4096, -1.0), (-0.6811, 0.2821, -1.0), (-0.723, 0.1438, -1.0), (-0.7372, 1.388e-06, -1.0), (-0.723, -0.1438, -1.0), (-0.6811, -0.2821, -1.0), (-0.613, -0.4096, -1.0), (-0.5213, -0.5213, -1.0), (-0.4096, -0.613, -1.0), (-0.2821, -0.6811, -1.0), (-0.1438, -0.723, -1.0), (-4.065e-07, -0.7372, -1.0), (0.1438, -0.723, -1.0), (0.2821, -0.6811, -1.0), (0.4096, -0.613, -1.0), (0.5213, -0.5213, -1.0), (0.613, -0.4096, -1.0), (0.6811, -0.2821, -1.0), (0.723, -0.1438, -1.0), (0.7372, 3.509e-07, -1.0), (0.723, 0.1438, -1.0), (0.6811, 0.2821, -1.0), (0.613, 0.4096, -1.0), (0.5213, 0.5213, -1.0)], [], [(0, 32, 33, 1), (1, 33, 34, 2), (2, 34, 35, 3), (3, 35, 36, 4), (4, 36, 37, 5), (5, 37, 38, 6), (6, 38, 39, 7), (7, 39, 40, 8), (8, 40, 41, 9), (9, 41, 42, 10), (10, 42, 43, 11), (11, 43, 44, 12), (12, 44, 45, 13), (13, 45, 46, 14), (14, 46, 47, 15), (15, 47, 48, 16), (16, 48, 49, 17), (17, 49, 50, 18), (18, 50, 51, 19), (19, 51, 52, 20), (20, 52, 53, 21), (21, 53, 54, 22), (22, 54, 55, 23), (23, 55, 56, 24), (24, 56, 57, 25), (25, 57, 58, 26), (26, 58, 59, 27), (27, 59, 60, 28), (28, 60, 61, 29), (29, 61, 62, 30), (30, 62, 63, 31), (32, 0, 31, 63), (32, 63, 64, 95), (31, 0, 127, 96), (63, 62, 65, 64), (30, 31, 96, 97), (62, 61, 66, 65), (29, 30, 97, 98), (61, 60, 67, 66), (28, 29, 98, 99), (60, 59, 68, 67), (27, 28, 99, 100), (59, 58, 69, 68), (26, 27, 100, 101), (58, 57, 70, 69), (25, 26, 101, 102), (57, 56, 71, 70), (24, 25, 102, 103), (56, 55, 72, 71), (23, 24, 103, 104), (55, 54, 73, 72), (22, 23, 104, 105), (54, 53, 74, 73), (21, 22, 105, 106), (53, 52, 75, 74), (20, 21, 106, 107), (52, 51, 76, 75), (19, 20, 107, 108), (51, 50, 77, 76), (18, 19, 108, 109), (50, 49, 78, 77), (17, 18, 109, 110), (49, 48, 79, 78), (16, 17, 110, 111), (48, 47, 80, 79), (15, 16, 111, 112), (47, 46, 81, 80), (14, 15, 112, 113), (46, 45, 82, 81), (13, 14, 113, 114), (45, 44, 83, 82), (12, 13, 114, 115), (44, 43, 84, 83), (11, 12, 115, 116), (43, 42, 85, 84), (10, 11, 116, 117), (42, 41, 86, 85), (9, 10, 117, 118), (41, 40, 87, 86), (8, 9, 118, 119), (40, 39, 88, 87), (7, 8, 119, 120), (39, 38, 89, 88), (6, 7, 120, 121), (38, 37, 90, 89), (5, 6, 121, 122), (37, 36, 91, 90), (4, 5, 122, 123), (36, 35, 92, 91), (3, 4, 123, 124), (35, 34, 93, 92), (2, 3, 124, 125), (34, 33, 94, 93), (1, 2, 125, 126), (33, 32, 95, 94), (0, 1, 126, 127), (94, 95, 127, 126), (93, 94, 126, 125), (92, 93, 125, 124), (91, 92, 124, 123), (90, 91, 123, 122), (89, 90, 122, 121), (88, 89, 121, 120), (87, 88, 120, 119), (86, 87, 119, 118), (85, 86, 118, 117), (84, 85, 117, 116), (83, 84, 116, 115), (82, 83, 115, 114), (81, 82, 114, 113), (80, 81, 113, 112), (79, 80, 112, 111), (78, 79, 111, 110), (77, 78, 110, 109), (76, 77, 109, 108), (75, 76, 108, 107), (74, 75, 107, 106), (73, 74, 106, 105), (72, 73, 105, 104), (71, 72, 104, 103), (70, 71, 103, 102), (69, 70, 102, 101), (68, 69, 101, 100), (67, 68, 100, 99), (66, 67, 99, 98), (65, 66, 98, 97), (64, 65, 97, 96), (96, 127, 95, 64)])
me_tube_008.polygons.foreach_set('use_smooth', [True] * 128)
me_tube_008.materials.append(mat_steel)
me_tube_008.use_remesh_preserve_volume = False
me_tube_008.use_remesh_preserve_attributes = False
me_tube_008.use_mirror_vertex_groups = False
me_tube_008.update()

# ---- objects
ob_cube = bpy.data.objects.new('Cube', me_cube_002)
ob_tube = bpy.data.objects.new('Tube', me_tube)
ob_cube_001 = bpy.data.objects.new('Cube.001', me_cube_001)
ob_tube_007 = bpy.data.objects.new('Tube.007', me_tube_012)
ob_tube_011 = bpy.data.objects.new('Tube.011', me_tube_016)
ob_tube_012 = bpy.data.objects.new('Tube.012', me_tube_017)
ob_tube_010 = bpy.data.objects.new('Tube.010', me_tube_015)
ob_tube_009 = bpy.data.objects.new('Tube.009', me_tube_014)
ob_tube_008 = bpy.data.objects.new('Tube.008', me_tube_013)
ob_tube_004 = bpy.data.objects.new('Tube.004', me_tube_006)
ob_tube_003 = bpy.data.objects.new('Tube.003', me_tube_011)
ob_tube_002 = bpy.data.objects.new('Tube.002', me_tube_010)
ob_tube_001 = bpy.data.objects.new('Tube.001', me_tube_009)
ob_tube_005 = bpy.data.objects.new('Tube.005', me_tube_007)
ob_tube_006 = bpy.data.objects.new('Tube.006', me_tube_008)
ob_lamp_002 = bpy.data.objects.new('Lamp.002', light_lamp_001)
ob_lamp_001 = bpy.data.objects.new('Lamp.001', light_lamp)
ob_camera = bpy.data.objects.new('Camera', cam_camera)

# ---- transforms, parenting, visibility, modifiers, constraints
ob_cube.location = (0.8134, 0.9489, 0.7737)
ob_cube.scale = (1.136, 1.136, 0.6799)
ob_cube.empty_display_type = 'ARROWS'
ob_cube.lineart.crease_threshold = 0.0
_m = ob_cube.modifiers.new('Bevel', 'BEVEL')
_m.width = 0.021
_m.width_pct = 0.021
_m.limit_method = 'NONE'
_m.spread = 0.0
ob_tube.parent = ob_cube
ob_tube.matrix_parent_inverse = Matrix(((0.8804, 0.0, 0.0, -0.7161), (0.0, 0.8804, 0.0, -0.8354), (0.0, 0.0, 1.471, -1.138), (0.0, 0.0, 0.0, 1.0)))
ob_tube.location = (0.8134, 0.9489, 1.28)
ob_tube.rotation_euler = (0.0, 0.0, 0.8949)
ob_tube.scale = (0.1527, 0.1527, 1.757)
ob_tube.empty_display_type = 'ARROWS'
ob_tube.lineart.crease_threshold = 0.0
ob_cube_001.parent = ob_tube
ob_cube_001.matrix_parent_inverse = Matrix(((6.55, -0.09924, 0.0, -5.234), (0.09924, 6.55, 0.0, -6.296), (8.754e-08, -5.96e-08, 0.5693, -0.7287), (0.0, 0.0, 0.0, 1.0)))
ob_cube_001.location = (0.8134, 0.9489, 1.95)
ob_cube_001.rotation_euler = (-2.094e-07, -0.0, -0.01515)
ob_cube_001.scale = (0.3213, 0.3213, 0.3213)
ob_cube_001.empty_display_type = 'ARROWS'
ob_cube_001.lineart.crease_threshold = 0.0
_m = ob_cube_001.modifiers.new('Bevel', 'BEVEL')
_m.width = 0.135
_m.width_pct = 0.135
_m.limit_method = 'NONE'
_m.spread = 0.0
ob_tube_007.parent = ob_cube_001
ob_tube_007.matrix_parent_inverse = Matrix(((3.112, 0.0, 5.96e-08, -2.532), (0.0, 3.112, 0.0, -2.953), (0.0, 0.0, 3.112, -10.92), (0.0, 0.0, 0.0, 1.0)))
ob_tube_007.location = (1.659, 1.289, 3.794)
ob_tube_007.rotation_euler = (-1.571, -0.0, 0.0)
ob_tube_007.scale = (0.2889, 0.2876, 0.2889)
ob_tube_007.empty_display_type = 'ARROWS'
ob_tube_007.lineart.crease_threshold = 0.0
ob_tube_011.parent = ob_tube_007
ob_tube_011.matrix_parent_inverse = Matrix(((3.461, 0.0, 0.0, -5.885), (-7.713e-07, 2.613e-07, -3.461, 12.94), (2.636e-07, 3.461, 3.576e-07, -4.423), (0.0, 0.0, 0.0, 1.0)))
ob_tube_011.location = (1.7, 0.9489, 3.738)
ob_tube_011.rotation_euler = (1.571, -0.0, 0.0)
ob_tube_011.scale = (0.2, 0.2, 0.2915)
ob_tube_011.empty_display_type = 'ARROWS'
ob_tube_011.show_instancer_for_render = False
ob_tube_011.instance_type = 'VERTS'
ob_tube_011.lineart.crease_threshold = 0.0
ob_tube_012.parent = ob_tube_011
ob_tube_012.matrix_parent_inverse = Matrix(((5.0, 0.0, 0.0, -19.08), (-4.768e-07, 3.775e-07, 5.0, -17.54), (1.192e-07, -5.0, 3.775e-07, 4.745), (0.0, 0.0, 0.0, 1.0)))
ob_tube_012.location = (3.816, 0.5954, 3.508)
ob_tube_012.rotation_euler = (-1.571, -0.0, 0.0)
ob_tube_012.scale = (0.03502, 0.02917, 0.4204)
ob_tube_012.empty_display_type = 'ARROWS'
ob_tube_012.lineart.crease_threshold = 0.0
ob_tube_010.parent = ob_tube_007
ob_tube_010.matrix_parent_inverse = Matrix(((3.461, 2.517e-07, -6.612e-08, 0.02675), (0.0, -7.862e-07, -3.477, 13.19), (0.0, 3.461, 3.576e-07, -4.46), (0.0, 0.0, 0.0, 1.0)))
ob_tube_010.location = (-0.006524, 0.342, 3.791)
ob_tube_010.rotation_euler = (1.571, -0.0, 0.0)
ob_tube_010.scale = (0.2643, 0.2643, 0.03363)
ob_tube_010.empty_display_type = 'ARROWS'
ob_tube_010.lineart.crease_threshold = 0.0
ob_tube_009.parent = ob_tube_007
ob_tube_009.matrix_parent_inverse = Matrix(((3.461, 2.517e-07, -6.612e-08, 0.02675), (0.0, -7.862e-07, -3.477, 13.19), (0.0, 3.461, 3.576e-07, -4.46), (0.0, 0.0, 0.0, 1.0)))
ob_tube_009.location = (-0.006524, -0.1318, 3.791)
ob_tube_009.rotation_euler = (1.571, -0.0, 0.0)
ob_tube_009.scale = (0.2643, 0.2643, 0.03363)
ob_tube_009.empty_display_type = 'ARROWS'
ob_tube_009.lineart.crease_threshold = 0.0
ob_tube_008.parent = ob_tube_007
ob_tube_008.matrix_parent_inverse = Matrix(((3.461, 2.517e-07, -6.612e-08, 0.02675), (0.0, -7.862e-07, -3.477, 13.19), (0.0, 3.461, 3.576e-07, -4.46), (0.0, 0.0, 0.0, 1.0)))
ob_tube_008.location = (-0.006524, 0.4933, 3.791)
ob_tube_008.rotation_euler = (1.571, -0.0, 0.0)
ob_tube_008.scale = (0.07555, 0.07555, 0.9393)
ob_tube_008.empty_display_type = 'ARROWS'
ob_tube_008.lineart.crease_threshold = 0.0
ob_tube_004.parent = ob_cube_001
ob_tube_004.matrix_parent_inverse = Matrix(((3.112, 0.0, 5.96e-08, -2.532), (0.0, 3.112, 0.0, -2.953), (0.0, 0.0, 3.112, -10.92), (0.0, 0.0, 0.0, 1.0)))
ob_tube_004.location = (-0.00773, 1.289, 3.794)
ob_tube_004.rotation_euler = (-1.571, -1.057, 3.703e-07)
ob_tube_004.scale = (0.2889, 0.2876, 0.2889)
ob_tube_004.empty_display_type = 'ARROWS'
ob_tube_004.lineart.crease_threshold = 0.0
ob_tube_003.parent = ob_tube_004
ob_tube_003.matrix_parent_inverse = Matrix(((3.461, 2.517e-07, -6.612e-08, 0.02675), (0.0, -7.862e-07, -3.477, 13.19), (0.0, 3.461, 3.576e-07, -4.46), (0.0, 0.0, 0.0, 1.0)))
ob_tube_003.location = (-0.006524, 0.4933, 3.791)
ob_tube_003.rotation_euler = (1.571, -0.0, 0.0)
ob_tube_003.scale = (0.07555, 0.07555, 0.9393)
ob_tube_003.empty_display_type = 'ARROWS'
ob_tube_003.lineart.crease_threshold = 0.0
ob_tube_002.parent = ob_tube_004
ob_tube_002.matrix_parent_inverse = Matrix(((3.461, 2.517e-07, -6.612e-08, 0.02675), (0.0, -7.862e-07, -3.477, 13.19), (0.0, 3.461, 3.576e-07, -4.46), (0.0, 0.0, 0.0, 1.0)))
ob_tube_002.location = (-0.006524, -0.1318, 3.791)
ob_tube_002.rotation_euler = (1.571, -0.0, 0.0)
ob_tube_002.scale = (0.2643, 0.2643, 0.03363)
ob_tube_002.empty_display_type = 'ARROWS'
ob_tube_002.lineart.crease_threshold = 0.0
ob_tube_001.parent = ob_tube_004
ob_tube_001.matrix_parent_inverse = Matrix(((3.461, 2.517e-07, -6.612e-08, 0.02675), (0.0, -7.862e-07, -3.477, 13.19), (0.0, 3.461, 3.576e-07, -4.46), (0.0, 0.0, 0.0, 1.0)))
ob_tube_001.location = (-0.006524, 0.342, 3.791)
ob_tube_001.rotation_euler = (1.571, -0.0, 0.0)
ob_tube_001.scale = (0.2643, 0.2643, 0.03363)
ob_tube_001.empty_display_type = 'ARROWS'
ob_tube_001.lineart.crease_threshold = 0.0
ob_tube_005.parent = ob_tube_004
ob_tube_005.matrix_parent_inverse = Matrix(((3.461, 0.0, 0.0, -5.885), (-7.713e-07, 2.613e-07, -3.461, 12.94), (2.636e-07, 3.461, 3.576e-07, -4.423), (0.0, 0.0, 0.0, 1.0)))
ob_tube_005.location = (1.7, 0.9489, 3.738)
ob_tube_005.rotation_euler = (1.571, -0.0, 0.0)
ob_tube_005.scale = (0.2, 0.2, 0.2915)
ob_tube_005.empty_display_type = 'ARROWS'
ob_tube_005.show_instancer_for_render = False
ob_tube_005.instance_type = 'VERTS'
ob_tube_005.lineart.crease_threshold = 0.0
ob_tube_006.parent = ob_tube_005
ob_tube_006.matrix_parent_inverse = Matrix(((5.0, 0.0, 0.0, -19.08), (-4.768e-07, 3.775e-07, 5.0, -17.54), (1.192e-07, -5.0, 3.775e-07, 4.745), (0.0, 0.0, 0.0, 1.0)))
ob_tube_006.location = (3.816, 0.5954, 3.508)
ob_tube_006.rotation_euler = (-1.571, -0.0, 0.0)
ob_tube_006.scale = (0.03502, 0.02917, 0.4204)
ob_tube_006.empty_display_type = 'ARROWS'
ob_tube_006.lineart.crease_threshold = 0.0
ob_lamp_002.location = (11.14, -0.8167, 13.9)
ob_lamp_002.rotation_euler = (0.5883, 0.1002, 1.348)
ob_lamp_002.lock_rotations_4d = False
ob_lamp_002.empty_display_type = 'ARROWS'
ob_lamp_002.lineart.crease_threshold = 0.0
ob_lamp_001.location = (-4.544, -9.596, 6.149)
ob_lamp_001.rotation_euler = (1.1, -0.0, -0.4112)
ob_lamp_001.lock_rotations_4d = False
ob_lamp_001.empty_display_type = 'ARROWS'
ob_lamp_001.lineart.crease_threshold = 0.0
ob_camera.location = (3.48, -10.75, 1.948)
ob_camera.rotation_euler = (1.543, -0.007469, 0.2225)
ob_camera.lock_rotations_4d = False
ob_camera.empty_display_type = 'ARROWS'
ob_camera.color = (0.0, 0.0, 0.0, 0.0)
ob_camera.display_type = 'WIRE'
ob_camera.lineart.crease_threshold = 0.0

# ---- collection membership
col_collection_1.objects.link(ob_cube)
col_collection_1.objects.link(ob_tube)
col_collection_1.objects.link(ob_cube_001)
col_collection_1.objects.link(ob_tube_007)
col_collection_1.objects.link(ob_tube_011)
col_collection_1.objects.link(ob_tube_012)
col_collection_1.objects.link(ob_tube_010)
col_collection_1.objects.link(ob_tube_009)
col_collection_1.objects.link(ob_tube_008)
col_collection_1.objects.link(ob_tube_004)
col_collection_1.objects.link(ob_tube_003)
col_collection_1.objects.link(ob_tube_002)
col_collection_1.objects.link(ob_tube_001)
col_collection_1.objects.link(ob_tube_005)
col_collection_1.objects.link(ob_tube_006)
col_collection_1.objects.link(ob_lamp_002)
col_collection_1.objects.link(ob_lamp_001)
col_collection_1.objects.link(ob_camera)

# ---- scene / render settings (as saved in the file)
scene.camera = ob_camera
scene.frame_start = 1; scene.frame_end = 14; scene.frame_set(2)
scene.render.engine = 'BLENDER_EEVEE_NEXT'
scene.render.image_settings.compression = 90
scene.render.resolution_x = 272
scene.render.resolution_y = 224
scene.render.resolution_percentage = 25
scene.render.pixel_aspect_x = 100.0
scene.render.pixel_aspect_y = 100.0
scene.render.fps = 25
scene.render.dither_intensity = 0.0
scene.render.use_compositing = False
scene.render.use_sequencer = False
scene.render.bake_margin = 2
scene.render.bake_bias = 0.0
scene.render.use_stamp_time = False
scene.render.use_stamp_date = False
scene.render.use_stamp_frame = False
scene.render.use_stamp_camera = False
scene.render.use_stamp_scene = False
scene.render.use_stamp_filename = False
scene.render.use_stamp_render_time = False
scene.render.stamp_font_size = 8
scene.cycles.use_denoising = False
scene.cycles.samples = 10
scene.cycles.sampling_pattern = 'TABULATED_SOBOL'
scene.cycles.light_sampling_threshold = 0.0
scene.cycles.use_adaptive_sampling = False
scene.cycles.use_light_tree = False
scene.cycles.blur_glossy = 0.0
scene.cycles.volume_bounces = 1
scene.cycles.pixel_filter_type = 'GAUSSIAN'
scene.cycles.sample_clamp_indirect = 0.0
scene.view_settings.view_transform = 'Raw'
bpy.context.view_layer.update()
